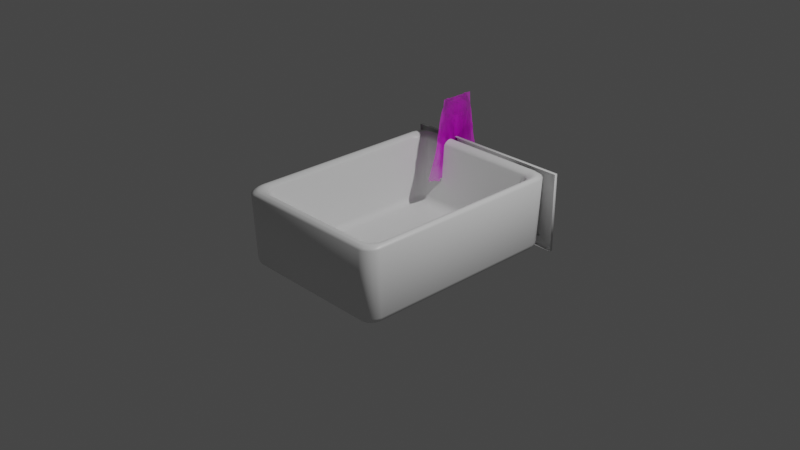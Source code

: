 # Source: garments_and_Wardeobe.blend  (saved by Blender 2.90.8; exported with 4.5.12 LTS)
import bpy
from mathutils import Matrix  # noqa: F401  (used for matrix-valued properties, if any)

bpy.ops.wm.read_factory_settings(use_empty=True)
scene = bpy.context.scene
scene.name = 'Scene'

# ---- collections
col_collection = bpy.data.collections.new('Collection'); scene.collection.children.link(col_collection)

# ---- images (referenced by path relative to the original .blend; pixels are not part of the script)
import os
ASSET_DIR = os.environ.get("B2B_ASSET_DIR", "")  # directory of the original .blend (textures are referenced by path, not embedded)
HERE = os.path.dirname(os.path.abspath(__file__))  # packed textures are extracted next to this script under _unpacked/

def load_image(name, relpath, width, height, colorspace="sRGB"):
    """Load a texture the original file referenced (path relative to the .blend, or extracted next to this script)."""
    p = next((c for c in (os.path.join(HERE, relpath), os.path.join(ASSET_DIR, relpath)) if relpath and os.path.exists(c)), "")
    if p:
        img = bpy.data.images.load(p, check_existing=True)
        img.name = name
    else:  # same state as the original file: an image datablock whose file is absent (Cycles renders it pink)
        img = bpy.data.images.new(name, width, height)
        img.source = "FILE"
        img.filepath = "//" + (relpath or name)
    img.colorspace_settings.name = colorspace
    return img
img_socks_psd = load_image('socks.psd', 'socks.psd', 1024, 1024, 'sRGB')
img_underware_psd = load_image('underWare.psd', 'underWare.psd', 1024, 1024, 'sRGB')
img_top_psd = load_image('top.psd', 'top.psd', 1024, 1024, 'sRGB')
img_skirt_psd = load_image('skirt.psd', 'skirt.psd', 1024, 1024, 'sRGB')
img_pant_psd = load_image('pant.psd', 'pant.psd', 1024, 1024, 'sRGB')

# ---- materials (node trees are filled in below, after node groups)
mat_material = bpy.data.materials.new('Material')
mat_material.alpha_threshold = 0.0
mat_material.use_transparent_shadow = False
mat_material.line_color = (0.0, 0.0, 0.0, 1.0)
mat_material_001 = bpy.data.materials.new('Material.001')
mat_material_001.use_transparent_shadow = False
mat_socks = bpy.data.materials.new('socks')
mat_socks.surface_render_method = 'BLENDED'
mat_socks.blend_method = 'BLEND'
mat_socks.use_transparent_shadow = False
mat_underware = bpy.data.materials.new('underWare')
mat_underware.surface_render_method = 'BLENDED'
mat_underware.blend_method = 'BLEND'
mat_underware.use_transparent_shadow = False
mat_top = bpy.data.materials.new('top')
mat_top.surface_render_method = 'BLENDED'
mat_top.blend_method = 'BLEND'
mat_top.use_transparent_shadow = False
mat_skirt = bpy.data.materials.new('skirt')
mat_skirt.surface_render_method = 'BLENDED'
mat_skirt.blend_method = 'BLEND'
mat_skirt.use_transparent_shadow = False
mat_pant = bpy.data.materials.new('pant')
mat_pant.surface_render_method = 'BLENDED'
mat_pant.blend_method = 'BLEND'
mat_pant.use_transparent_shadow = False

# ---- material node trees
mat_material.use_nodes = True; mat_material.node_tree.nodes.clear()
_N = mat_material.node_tree.nodes; _L = mat_material.node_tree.links
n0 = _N.new('ShaderNodeOutputMaterial'); n0.name = 'Material Output'; n0.location = (300, 300)
n1 = _N.new('ShaderNodeBsdfPrincipled'); n1.name = 'Principled BSDF'; n1.location = (10, 300)
n1.distribution = 'GGX'
n1.subsurface_method = 'BURLEY'
n1.inputs[2].default_value = 0.4
n1.inputs[3].default_value = 1.45
n1.inputs[27].default_value = (0.0, 0.0, 0.0, 1.0)
n1.inputs[28].default_value = 1.0
_L.new(n1.outputs[0], n0.inputs[0])
n0.is_active_output = True
mat_material_001.use_nodes = True; mat_material_001.node_tree.nodes.clear()
_N = mat_material_001.node_tree.nodes; _L = mat_material_001.node_tree.links
n0 = _N.new('ShaderNodeBsdfPrincipled'); n0.name = 'Principled BSDF'; n0.location = (10, 300)
n0.distribution = 'GGX'
n0.subsurface_method = 'BURLEY'
n0.inputs[3].default_value = 1.45
n0.inputs[27].default_value = (0.0, 0.0, 0.0, 1.0)
n0.inputs[28].default_value = 1.0
n1 = _N.new('ShaderNodeOutputMaterial'); n1.name = 'Material Output'; n1.location = (300, 300)
_L.new(n0.outputs[0], n1.inputs[0])
n1.is_active_output = True
mat_socks.use_nodes = True; mat_socks.node_tree.nodes.clear()
_N = mat_socks.node_tree.nodes; _L = mat_socks.node_tree.links
n0 = _N.new('ShaderNodeOutputMaterial'); n0.name = 'Material Output'; n0.location = (300, 300)
n1 = _N.new('ShaderNodeTexImage'); n1.name = 'Image Texture'; n1.location = (-200, 300)
n1.image = img_socks_psd
n1.extension = 'CLIP'
n2 = _N.new('ShaderNodeBsdfPrincipled'); n2.name = 'Principled BSDF'; n2.location = (0, 300)
n2.distribution = 'GGX'
n2.subsurface_method = 'BURLEY'
n2.inputs[3].default_value = 1.45
n2.inputs[27].default_value = (0.0, 0.0, 0.0, 1.0)
n2.inputs[28].default_value = 1.0
_L.new(n1.outputs[0], n2.inputs[0])
_L.new(n1.outputs[1], n2.inputs[4])
_L.new(n2.outputs[0], n0.inputs[0])
n0.is_active_output = True
mat_underware.use_nodes = True; mat_underware.node_tree.nodes.clear()
_N = mat_underware.node_tree.nodes; _L = mat_underware.node_tree.links
n0 = _N.new('ShaderNodeOutputMaterial'); n0.name = 'Material Output'; n0.location = (300, 300)
n1 = _N.new('ShaderNodeTexImage'); n1.name = 'Image Texture'; n1.location = (-200, 300)
n1.image = img_underware_psd
n1.extension = 'CLIP'
n2 = _N.new('ShaderNodeBsdfPrincipled'); n2.name = 'Principled BSDF'; n2.location = (0, 300)
n2.distribution = 'GGX'
n2.subsurface_method = 'BURLEY'
n2.inputs[3].default_value = 1.45
n2.inputs[27].default_value = (0.0, 0.0, 0.0, 1.0)
n2.inputs[28].default_value = 1.0
_L.new(n1.outputs[0], n2.inputs[0])
_L.new(n1.outputs[1], n2.inputs[4])
_L.new(n2.outputs[0], n0.inputs[0])
n0.is_active_output = True
mat_top.use_nodes = True; mat_top.node_tree.nodes.clear()
_N = mat_top.node_tree.nodes; _L = mat_top.node_tree.links
n0 = _N.new('ShaderNodeOutputMaterial'); n0.name = 'Material Output'; n0.location = (300, 300)
n1 = _N.new('ShaderNodeTexImage'); n1.name = 'Image Texture'; n1.location = (-200, 300)
n1.image = img_top_psd
n1.extension = 'CLIP'
n2 = _N.new('ShaderNodeBsdfPrincipled'); n2.name = 'Principled BSDF'; n2.location = (0, 300)
n2.distribution = 'GGX'
n2.subsurface_method = 'BURLEY'
n2.inputs[3].default_value = 1.45
n2.inputs[27].default_value = (0.0, 0.0, 0.0, 1.0)
n2.inputs[28].default_value = 1.0
_L.new(n1.outputs[0], n2.inputs[0])
_L.new(n1.outputs[1], n2.inputs[4])
_L.new(n2.outputs[0], n0.inputs[0])
n0.is_active_output = True
mat_skirt.use_nodes = True; mat_skirt.node_tree.nodes.clear()
_N = mat_skirt.node_tree.nodes; _L = mat_skirt.node_tree.links
n0 = _N.new('ShaderNodeOutputMaterial'); n0.name = 'Material Output'; n0.location = (300, 300)
n1 = _N.new('ShaderNodeTexImage'); n1.name = 'Image Texture'; n1.location = (-200, 300)
n1.image = img_skirt_psd
n1.extension = 'CLIP'
n2 = _N.new('ShaderNodeBsdfPrincipled'); n2.name = 'Principled BSDF'; n2.location = (0, 300)
n2.distribution = 'GGX'
n2.subsurface_method = 'BURLEY'
n2.inputs[3].default_value = 1.45
n2.inputs[27].default_value = (0.0, 0.0, 0.0, 1.0)
n2.inputs[28].default_value = 1.0
_L.new(n1.outputs[0], n2.inputs[0])
_L.new(n1.outputs[1], n2.inputs[4])
_L.new(n2.outputs[0], n0.inputs[0])
n0.is_active_output = True
mat_pant.use_nodes = True; mat_pant.node_tree.nodes.clear()
_N = mat_pant.node_tree.nodes; _L = mat_pant.node_tree.links
n0 = _N.new('ShaderNodeOutputMaterial'); n0.name = 'Material Output'; n0.location = (261, 187)
n1 = _N.new('ShaderNodeTexImage'); n1.name = 'Image Texture'; n1.location = (-200, 187)
n1.image = img_pant_psd
n1.extension = 'CLIP'
n2 = _N.new('ShaderNodeBsdfPrincipled'); n2.name = 'Principled BSDF'; n2.location = (0, 187)
n2.distribution = 'GGX'
n2.subsurface_method = 'BURLEY'
n2.inputs[3].default_value = 1.45
n2.inputs[27].default_value = (0.0, 0.0, 0.0, 1.0)
n2.inputs[28].default_value = 1.0
_L.new(n1.outputs[0], n2.inputs[0])
_L.new(n1.outputs[1], n2.inputs[4])
_L.new(n2.outputs[0], n0.inputs[0])
n0.is_active_output = True

# ---- world
world_world = bpy.data.worlds.new('World'); scene.world = world_world
world_world.use_nodes = True; world_world.node_tree.nodes.clear()
_N = world_world.node_tree.nodes; _L = world_world.node_tree.links
n0 = _N.new('ShaderNodeOutputWorld'); n0.name = 'World Output'; n0.location = (300, 300)
n1 = _N.new('ShaderNodeBackground'); n1.name = 'Background'; n1.location = (10, 300)
n1.inputs[0].default_value = (0.05088, 0.05088, 0.05088, 1.0)
_L.new(n1.outputs[0], n0.inputs[0])
n0.is_active_output = True
world_world.color = (0.05088, 0.05088, 0.05088)
world_world.use_sun_shadow = False
world_world.sun_shadow_jitter_overblur = 0.0

# ---- cameras
cam_camera = bpy.data.cameras.new('Camera')
cam_camera.clip_end = 100.0
cam_camera.ortho_scale = 7.314

# ---- lights
light_light = bpy.data.lights.new('Light', 'POINT')
light_light.transmission_factor = 0.0
light_light.energy = 1000.0
light_light.shadow_soft_size = 0.1
light_light.shadow_maximum_resolution = 0.006
light_light.use_absolute_resolution = True

# ---- meshes
me_cube = bpy.data.meshes.new('Cube')
me_cube.from_pydata([(0.7737, 1.229, 0.3834), (0.897, 1.136, 0.3834), (0.7313, 1.175, 0.4152), (0.8706, 1.019, 0.4152), (0.7824, 1.159, 0.4152), (0.8252, 1.124, 0.4152), (0.8565, 1.076, 0.4152), (0.8929, 1.058, 0.3993), (0.7567, 1.205, 0.3993), (0.8791, 1.112, 0.3993), (0.8485, 1.157, 0.3993), (0.8066, 1.19, 0.3993), (0.8834, 1.04, 0.4109), (0.7454, 1.192, 0.4109), (0.8694, 1.096, 0.4109), (0.8384, 1.143, 0.4109), (0.796, 1.177, 0.4109), (0.9109, -1.082, 0.3834), (0.897, -1.136, 0.3834), (0.8706, -1.019, 0.4152), (0.7313, -1.175, 0.4152), (0.8565, -1.076, 0.4152), (0.8252, -1.124, 0.4152), (0.7824, -1.159, 0.4152), (0.7567, -1.205, 0.3993), (0.8929, -1.058, 0.3993), (0.8066, -1.19, 0.3993), (0.8485, -1.157, 0.3993), (0.8791, -1.112, 0.3993), (0.7454, -1.192, 0.4109), (0.8834, -1.04, 0.4109), (0.796, -1.177, 0.4109), (0.8384, -1.143, 0.4109), (0.8694, -1.096, 0.4109), (-0.8706, 1.019, 0.4152), (-0.7313, 1.175, 0.4152), (-0.8565, 1.076, 0.4152), (-0.8252, 1.124, 0.4152), (-0.7824, 1.159, 0.4152), (-0.9109, 1.082, 0.3834), (-0.824, 1.215, 0.3834), (-0.897, 1.136, 0.3834), (-0.7454, 1.192, 0.4109), (-0.8834, 1.04, 0.4109), (-0.796, 1.177, 0.4109), (-0.8384, 1.143, 0.4109), (-0.8694, 1.096, 0.4109), (-0.7567, 1.205, 0.3993), (-0.8929, 1.058, 0.3993), (-0.8066, 1.19, 0.3993), (-0.8485, 1.157, 0.3993), (-0.8791, 1.112, 0.3993), (-0.7313, -1.175, 0.4152), (-0.8706, -1.019, 0.4152), (-0.7824, -1.159, 0.4152), (-0.8252, -1.124, 0.4152), (-0.8565, -1.076, 0.4152), (-0.7737, -1.229, 0.3834), (-0.897, -1.136, 0.3834), (-0.8662, -1.181, 0.3834), (-0.824, -1.215, 0.3834), (-0.8834, -1.04, 0.4109), (-0.7454, -1.192, 0.4109), (-0.8694, -1.096, 0.4109), (-0.8384, -1.143, 0.4109), (-0.796, -1.177, 0.4109), (-0.8929, -1.058, 0.3993), (-0.7567, -1.205, 0.3993), (-0.8791, -1.112, 0.3993), (-0.8485, -1.157, 0.3993), (-0.8066, -1.19, 0.3993), (0.7188, -1.158, 0.4152), (0.8576, -1.002, 0.4152), (0.7697, -1.142, 0.4152), (0.8124, -1.107, 0.4152), (0.8435, -1.059, 0.4152), (0.8021, -0.9403, 0.3668), (0.6698, -1.083, 0.3668), (0.7887, -0.9926, 0.3668), (0.759, -1.036, 0.3668), (0.7183, -1.068, 0.3668), (0.7027, -1.135, 0.4087), (0.841, -0.9828, 0.4087), (0.7534, -1.12, 0.4087), (0.796, -1.086, 0.4087), (0.827, -1.039, 0.4087), (0.6831, -1.105, 0.391), (0.8185, -0.9581, 0.391), (0.7328, -1.09, 0.391), (0.7744, -1.057, 0.391), (0.8047, -1.012, 0.391), (-0.6698, -1.083, 0.3668), (-0.8021, -0.9403, 0.3668), (-0.7183, -1.068, 0.3668), (-0.759, -1.036, 0.3668), (-0.7887, -0.9926, 0.3668), (-0.8576, -1.002, 0.4152), (-0.7188, -1.158, 0.4152), (-0.8435, -1.059, 0.4152), (-0.8124, -1.107, 0.4152), (-0.7697, -1.142, 0.4152), (-0.8185, -0.9581, 0.391), (-0.6831, -1.105, 0.391), (-0.8047, -1.012, 0.391), (-0.7744, -1.057, 0.391), (-0.7328, -1.09, 0.391), (-0.841, -0.9828, 0.4087), (-0.7027, -1.135, 0.4087), (-0.827, -1.039, 0.4087), (-0.796, -1.086, 0.4087), (-0.7534, -1.12, 0.4087), (0.8576, 1.002, 0.4152), (0.7188, 1.158, 0.4152), (0.8435, 1.059, 0.4152), (0.8124, 1.107, 0.4152), (0.7697, 1.142, 0.4152), (0.6698, 1.083, 0.3668), (0.8021, 0.9403, 0.3668), (0.7183, 1.068, 0.3668), (0.759, 1.036, 0.3668), (0.7887, 0.9926, 0.3668), (0.841, 0.9828, 0.4087), (0.7027, 1.135, 0.4087), (0.827, 1.039, 0.4087), (0.796, 1.086, 0.4087), (0.7534, 1.12, 0.4087), (0.8185, 0.9581, 0.391), (0.6831, 1.105, 0.391), (0.8047, 1.012, 0.391), (0.7744, 1.057, 0.391), (0.7328, 1.09, 0.391), (-0.8021, 0.9403, 0.3668), (-0.6698, 1.083, 0.3668), (-0.7887, 0.9926, 0.3668), (-0.759, 1.036, 0.3668), (-0.7183, 1.068, 0.3668), (-0.7188, 1.158, 0.4152), (-0.8576, 1.002, 0.4152), (-0.7697, 1.142, 0.4152), (-0.8124, 1.107, 0.4152), (-0.8435, 1.059, 0.4152), (-0.6831, 1.105, 0.391), (-0.8185, 0.9581, 0.391), (-0.7328, 1.09, 0.391), (-0.7744, 1.057, 0.391), (-0.8047, 1.012, 0.391), (-0.7027, 1.135, 0.4087), (-0.841, 0.9828, 0.4087), (-0.7534, 1.12, 0.4087), (-0.796, 1.086, 0.4087), (-0.827, 1.039, 0.4087), (0.9109, 1.082, 0.3834), (0.8662, 1.181, 0.3834), (0.824, 1.215, 0.3834), (0.7737, -1.229, 0.3834), (0.824, -1.215, 0.3834), (0.8662, -1.181, 0.3834), (-0.7737, 1.229, 0.3834), (-0.8662, 1.181, 0.3834), (-0.9109, -1.082, 0.3834), (0.6317, -0.9591, -0.3615), (0.6463, -1.044, -0.2814), (0.6363, -0.9891, -0.3533), (0.6405, -1.015, -0.3354), (0.644, -1.034, -0.3108), (0.6898, -0.8933, -0.3615), (0.7736, -0.9075, -0.2814), (0.7196, -0.8974, -0.3533), (0.7451, -0.9015, -0.3354), (0.7641, -0.905, -0.3108), (0.6524, -0.953, -0.3615), (0.693, -1.03, -0.2814), (0.6664, -0.9801, -0.3533), (0.6787, -1.003, -0.3354), (0.688, -1.021, -0.3108), (0.6695, -0.9396, -0.3615), (0.7321, -0.9996, -0.2814), (0.6916, -0.9604, -0.3533), (0.7105, -0.9785, -0.3354), (0.7249, -0.9923, -0.3108), (0.683, -0.9198, -0.3615), (0.7607, -0.9576, -0.2814), (0.7106, -0.9325, -0.3533), (0.7341, -0.9438, -0.3354), (0.7519, -0.9526, -0.3108), (-0.6898, -0.8933, -0.3615), (-0.7736, -0.9075, -0.2814), (-0.7196, -0.8974, -0.3533), (-0.7451, -0.9015, -0.3354), (-0.7641, -0.905, -0.3108), (-0.6317, -0.9591, -0.3615), (-0.6463, -1.044, -0.2814), (-0.6363, -0.9891, -0.3533), (-0.6405, -1.015, -0.3354), (-0.644, -1.034, -0.3108), (-0.683, -0.9198, -0.3615), (-0.7607, -0.9576, -0.2814), (-0.7106, -0.9325, -0.3533), (-0.7341, -0.9438, -0.3354), (-0.7519, -0.9526, -0.3108), (-0.6695, -0.9396, -0.3615), (-0.7321, -0.9996, -0.2814), (-0.6916, -0.9604, -0.3533), (-0.7105, -0.9785, -0.3354), (-0.7249, -0.9923, -0.3108), (-0.6524, -0.953, -0.3615), (-0.693, -1.03, -0.2814), (-0.6664, -0.9801, -0.3533), (-0.6787, -1.003, -0.3354), (-0.688, -1.021, -0.3108), (0.6898, 0.8933, -0.3615), (0.7736, 0.9075, -0.2814), (0.7196, 0.8974, -0.3533), (0.7451, 0.9015, -0.3354), (0.7641, 0.905, -0.3108), (0.6317, 0.9591, -0.3615), (0.6463, 1.044, -0.2814), (0.6363, 0.9891, -0.3533), (0.6405, 1.015, -0.3354), (0.644, 1.034, -0.3108), (0.683, 0.9198, -0.3615), (0.7607, 0.9576, -0.2814), (0.7106, 0.9325, -0.3533), (0.7341, 0.9438, -0.3354), (0.7519, 0.9526, -0.3108), (0.6695, 0.9396, -0.3615), (0.7321, 0.9996, -0.2814), (0.6916, 0.9604, -0.3533), (0.7105, 0.9785, -0.3354), (0.7249, 0.9923, -0.3108), (0.6524, 0.953, -0.3615), (0.693, 1.03, -0.2814), (0.6664, 0.9801, -0.3533), (0.6787, 1.003, -0.3354), (0.688, 1.021, -0.3108), (-0.6317, 0.9591, -0.3615), (-0.6463, 1.044, -0.2814), (-0.6363, 0.9891, -0.3533), (-0.6405, 1.015, -0.3354), (-0.644, 1.034, -0.3108), (-0.6898, 0.8933, -0.3615), (-0.7736, 0.9075, -0.2814), (-0.7196, 0.8974, -0.3533), (-0.7451, 0.9015, -0.3354), (-0.7641, 0.905, -0.3108), (-0.6524, 0.953, -0.3615), (-0.693, 1.03, -0.2814), (-0.6664, 0.9801, -0.3533), (-0.6787, 1.003, -0.3354), (-0.688, 1.021, -0.3108), (-0.6695, 0.9396, -0.3615), (-0.7321, 0.9996, -0.2814), (-0.6916, 0.9604, -0.3533), (-0.7105, 0.9785, -0.3354), (-0.7249, 0.9923, -0.3108), (-0.683, 0.9198, -0.3615), (-0.7607, 0.9576, -0.2814), (-0.7106, 0.9325, -0.3533), (-0.7341, 0.9438, -0.3354), (-0.7519, 0.9526, -0.3108), (0.7428, 1.119, -0.4152), (0.7562, 1.201, -0.3362), (0.7472, 1.148, -0.4072), (0.7511, 1.173, -0.3894), (0.7543, 1.192, -0.3651), (0.8898, 1.058, -0.3362), (0.8085, 1.045, -0.4152), (0.881, 1.056, -0.3651), (0.8625, 1.053, -0.3894), (0.8377, 1.049, -0.4072), (0.7662, 1.112, -0.4152), (0.8052, 1.187, -0.3362), (0.78, 1.138, -0.4072), (0.7918, 1.161, -0.3894), (0.8007, 1.178, -0.3651), (0.7857, 1.097, -0.4152), (0.8463, 1.154, -0.3362), (0.8073, 1.117, -0.4072), (0.8258, 1.135, -0.3894), (0.8396, 1.148, -0.3651), (0.8009, 1.074, -0.4152), (0.8763, 1.11, -0.3362), (0.8279, 1.087, -0.4072), (0.8509, 1.098, -0.3894), (0.868, 1.106, -0.3651), (0.8085, -1.045, -0.4152), (0.8898, -1.058, -0.3362), (0.8377, -1.049, -0.4072), (0.8625, -1.053, -0.3894), (0.881, -1.056, -0.3651), (0.7562, -1.201, -0.3362), (0.7428, -1.119, -0.4152), (0.7543, -1.192, -0.3651), (0.7511, -1.173, -0.3894), (0.7472, -1.148, -0.4072), (0.8009, -1.074, -0.4152), (0.8763, -1.11, -0.3362), (0.8279, -1.087, -0.4072), (0.8509, -1.098, -0.3894), (0.868, -1.106, -0.3651), (0.7857, -1.097, -0.4152), (0.8463, -1.154, -0.3362), (0.8073, -1.117, -0.4072), (0.8258, -1.135, -0.3894), (0.8396, -1.148, -0.3651), (0.7662, -1.112, -0.4152), (0.8052, -1.187, -0.3362), (0.78, -1.138, -0.4072), (0.7918, -1.161, -0.3894), (0.8007, -1.178, -0.3651), (-0.8085, 1.045, -0.4152), (-0.8898, 1.058, -0.3362), (-0.8377, 1.049, -0.4072), (-0.8625, 1.053, -0.3894), (-0.881, 1.056, -0.3651), (-0.7562, 1.201, -0.3362), (-0.7428, 1.119, -0.4152), (-0.7543, 1.192, -0.3651), (-0.7511, 1.173, -0.3894), (-0.7472, 1.148, -0.4072), (-0.8009, 1.074, -0.4152), (-0.8763, 1.11, -0.3362), (-0.8279, 1.087, -0.4072), (-0.8509, 1.098, -0.3894), (-0.868, 1.106, -0.3651), (-0.8463, 1.154, -0.3362), (-0.7857, 1.097, -0.4152), (-0.8396, 1.148, -0.3651), (-0.8258, 1.135, -0.3894), (-0.8073, 1.117, -0.4072), (-0.7662, 1.112, -0.4152), (-0.8052, 1.187, -0.3362), (-0.78, 1.138, -0.4072), (-0.7918, 1.161, -0.3894), (-0.8007, 1.178, -0.3651), (-0.7428, -1.119, -0.4152), (-0.7562, -1.201, -0.3362), (-0.7472, -1.148, -0.4072), (-0.7511, -1.173, -0.3894), (-0.7543, -1.192, -0.3651), (-0.8898, -1.058, -0.3362), (-0.8085, -1.045, -0.4152), (-0.881, -1.056, -0.3651), (-0.8625, -1.053, -0.3894), (-0.8377, -1.049, -0.4072), (-0.7662, -1.112, -0.4152), (-0.8052, -1.187, -0.3362), (-0.78, -1.138, -0.4072), (-0.7918, -1.161, -0.3894), (-0.8007, -1.178, -0.3651), (-0.7857, -1.097, -0.4152), (-0.8463, -1.154, -0.3362), (-0.8073, -1.117, -0.4072), (-0.8258, -1.135, -0.3894), (-0.8396, -1.148, -0.3651), (-0.8009, -1.074, -0.4152), (-0.8763, -1.11, -0.3362), (-0.8279, -1.087, -0.4072), (-0.8509, -1.098, -0.3894), (-0.868, -1.106, -0.3651)], [], [(331, 40, 157, 315), (206, 93, 91, 191), (47, 8, 0, 157), (152, 276, 271, 153), (156, 301, 296, 18), (66, 48, 39, 159), (29, 62, 67, 24), (210, 220, 225, 230, 215, 235, 245, 250, 255, 240, 185, 195, 200, 205, 190, 160, 170, 175, 180, 165), (79, 176, 171, 80), (42, 13, 8, 47), (19, 3, 111, 72), (119, 226, 221, 120), (52, 20, 71, 97), (53, 34, 43, 61), (20, 52, 62, 29), (2, 35, 136, 112), (24, 67, 57, 154), (35, 2, 13, 42), (34, 53, 96, 137), (121, 82, 72, 111), (61, 43, 48, 66), (3, 19, 30, 12), (12, 30, 25, 7), (7, 25, 17, 151), (126, 87, 82, 121), (92, 131, 142, 101), (117, 76, 87, 126), (77, 91, 102, 86), (86, 102, 107, 81), (81, 107, 97, 71), (106, 147, 137, 96), (146, 122, 112, 136), (101, 142, 147, 106), (141, 127, 122, 146), (132, 116, 127, 141), (76, 166, 181, 78), (151, 265, 281, 1), (30, 19, 21, 33), (33, 21, 22, 32), (32, 22, 23, 31), (31, 23, 20, 29), (53, 61, 63, 56), (56, 63, 64, 55), (55, 64, 65, 54), (54, 65, 62, 52), (25, 30, 33, 28), (28, 33, 32, 27), (27, 32, 31, 26), (26, 31, 29, 24), (61, 66, 68, 63), (63, 68, 69, 64), (64, 69, 70, 65), (65, 70, 67, 62), (17, 25, 28, 18), (18, 28, 27, 156), (156, 27, 26, 155), (155, 26, 24, 154), (66, 159, 58, 68), (68, 58, 59, 69), (69, 59, 60, 70), (70, 60, 57, 67), (13, 2, 4, 16), (16, 4, 5, 15), (15, 5, 6, 14), (14, 6, 3, 12), (8, 13, 16, 11), (11, 16, 15, 10), (10, 15, 14, 9), (9, 14, 12, 7), (0, 8, 11, 153), (153, 11, 10, 152), (152, 10, 9, 1), (1, 9, 7, 151), (35, 42, 44, 38), (38, 44, 45, 37), (37, 45, 46, 36), (36, 46, 43, 34), (42, 47, 49, 44), (44, 49, 50, 45), (45, 50, 51, 46), (46, 51, 48, 43), (47, 157, 40, 49), (49, 40, 158, 50), (50, 158, 41, 51), (51, 41, 39, 48), (340, 159, 39, 311), (325, 158, 40, 331), (60, 346, 336, 57), (321, 41, 158, 325), (265, 151, 17, 286), (18, 296, 286, 17), (1, 281, 276, 152), (315, 157, 0, 261), (290, 154, 57, 336), (311, 39, 41, 321), (155, 306, 301, 156), (154, 290, 306, 155), (59, 351, 346, 60), (58, 356, 351, 59), (159, 340, 356, 58), (87, 76, 78, 90), (90, 78, 79, 89), (89, 79, 80, 88), (88, 80, 77, 86), (92, 101, 103, 95), (95, 103, 104, 94), (94, 104, 105, 93), (93, 105, 102, 91), (82, 87, 90, 85), (85, 90, 89, 84), (84, 89, 88, 83), (83, 88, 86, 81), (101, 106, 108, 103), (103, 108, 109, 104), (104, 109, 110, 105), (105, 110, 107, 102), (72, 82, 85, 75), (75, 85, 84, 74), (74, 84, 83, 73), (73, 83, 81, 71), (106, 96, 98, 108), (108, 98, 99, 109), (109, 99, 100, 110), (110, 100, 97, 107), (127, 116, 118, 130), (130, 118, 119, 129), (129, 119, 120, 128), (128, 120, 117, 126), (122, 127, 130, 125), (125, 130, 129, 124), (124, 129, 128, 123), (123, 128, 126, 121), (112, 122, 125, 115), (115, 125, 124, 114), (114, 124, 123, 113), (113, 123, 121, 111), (132, 141, 143, 135), (135, 143, 144, 134), (134, 144, 145, 133), (133, 145, 142, 131), (141, 146, 148, 143), (143, 148, 149, 144), (144, 149, 150, 145), (145, 150, 147, 142), (146, 136, 138, 148), (148, 138, 139, 149), (149, 139, 140, 150), (150, 140, 137, 147), (131, 92, 186, 241), (201, 94, 93, 206), (120, 221, 211, 117), (196, 95, 94, 201), (76, 117, 211, 166), (186, 92, 95, 196), (78, 181, 176, 79), (91, 77, 161, 191), (71, 20, 23, 73), (73, 23, 22, 74), (74, 22, 21, 75), (75, 21, 19, 72), (2, 112, 115, 4), (4, 115, 114, 5), (5, 114, 113, 6), (6, 113, 111, 3), (96, 53, 56, 98), (98, 56, 55, 99), (99, 55, 54, 100), (100, 54, 52, 97), (116, 132, 236, 216), (236, 132, 135, 246), (118, 231, 226, 119), (116, 216, 231, 118), (256, 133, 131, 241), (251, 134, 133, 256), (246, 135, 134, 251), (136, 35, 38, 138), (138, 38, 37, 139), (139, 37, 36, 140), (140, 36, 34, 137), (310, 320, 326, 330, 316, 260, 270, 275, 280, 266, 285, 295, 300, 305, 291, 335, 345, 350, 355, 341), (195, 185, 187, 197), (197, 187, 188, 198), (198, 188, 189, 199), (199, 189, 186, 196), (200, 195, 197, 202), (202, 197, 198, 203), (203, 198, 199, 204), (204, 199, 196, 201), (205, 200, 202, 207), (207, 202, 203, 208), (208, 203, 204, 209), (209, 204, 201, 206), (190, 205, 207, 192), (192, 207, 208, 193), (193, 208, 209, 194), (194, 209, 206, 191), (165, 180, 182, 167), (167, 182, 183, 168), (168, 183, 184, 169), (169, 184, 181, 166), (180, 175, 177, 182), (182, 177, 178, 183), (183, 178, 179, 184), (184, 179, 176, 181), (175, 170, 172, 177), (177, 172, 173, 178), (178, 173, 174, 179), (179, 174, 171, 176), (170, 160, 162, 172), (172, 162, 163, 173), (173, 163, 164, 174), (174, 164, 161, 171), (215, 230, 232, 217), (217, 232, 233, 218), (218, 233, 234, 219), (219, 234, 231, 216), (230, 225, 227, 232), (232, 227, 228, 233), (233, 228, 229, 234), (234, 229, 226, 231), (225, 220, 222, 227), (227, 222, 223, 228), (228, 223, 224, 229), (229, 224, 221, 226), (220, 210, 212, 222), (222, 212, 213, 223), (223, 213, 214, 224), (224, 214, 211, 221), (245, 235, 237, 247), (247, 237, 238, 248), (248, 238, 239, 249), (249, 239, 236, 246), (250, 245, 247, 252), (252, 247, 248, 253), (253, 248, 249, 254), (254, 249, 246, 251), (255, 250, 252, 257), (257, 252, 253, 258), (258, 253, 254, 259), (259, 254, 251, 256), (240, 255, 257, 242), (242, 257, 258, 243), (243, 258, 259, 244), (244, 259, 256, 241), (160, 190, 192, 162), (162, 192, 193, 163), (163, 193, 194, 164), (164, 194, 191, 161), (166, 211, 214, 169), (169, 214, 213, 168), (168, 213, 212, 167), (167, 212, 210, 165), (216, 236, 239, 219), (219, 239, 238, 218), (218, 238, 237, 217), (217, 237, 235, 215), (241, 186, 189, 244), (244, 189, 188, 243), (243, 188, 187, 242), (242, 187, 185, 240), (80, 171, 161, 77), (320, 310, 312, 322), (322, 312, 313, 323), (323, 313, 314, 324), (324, 314, 311, 321), (326, 320, 322, 329), (329, 322, 323, 328), (328, 323, 324, 327), (327, 324, 321, 325), (330, 326, 329, 332), (332, 329, 328, 333), (333, 328, 327, 334), (334, 327, 325, 331), (316, 330, 332, 319), (319, 332, 333, 318), (318, 333, 334, 317), (317, 334, 331, 315), (266, 280, 282, 269), (269, 282, 283, 268), (268, 283, 284, 267), (267, 284, 281, 265), (280, 275, 277, 282), (282, 277, 278, 283), (283, 278, 279, 284), (284, 279, 276, 281), (275, 270, 272, 277), (277, 272, 273, 278), (278, 273, 274, 279), (279, 274, 271, 276), (270, 260, 262, 272), (272, 262, 263, 273), (273, 263, 264, 274), (274, 264, 261, 271), (291, 305, 307, 294), (294, 307, 308, 293), (293, 308, 309, 292), (292, 309, 306, 290), (305, 300, 302, 307), (307, 302, 303, 308), (308, 303, 304, 309), (309, 304, 301, 306), (300, 295, 297, 302), (302, 297, 298, 303), (303, 298, 299, 304), (304, 299, 296, 301), (295, 285, 287, 297), (297, 287, 288, 298), (298, 288, 289, 299), (299, 289, 286, 296), (341, 355, 357, 344), (344, 357, 358, 343), (343, 358, 359, 342), (342, 359, 356, 340), (355, 350, 352, 357), (357, 352, 353, 358), (358, 353, 354, 359), (359, 354, 351, 356), (350, 345, 347, 352), (352, 347, 348, 353), (353, 348, 349, 354), (354, 349, 346, 351), (345, 335, 337, 347), (347, 337, 338, 348), (348, 338, 339, 349), (349, 339, 336, 346), (260, 316, 319, 262), (262, 319, 318, 263), (263, 318, 317, 264), (264, 317, 315, 261), (340, 311, 314, 342), (342, 314, 313, 343), (343, 313, 312, 344), (344, 312, 310, 341), (265, 286, 289, 267), (267, 289, 288, 268), (268, 288, 287, 269), (269, 287, 285, 266), (290, 336, 339, 292), (292, 339, 338, 293), (293, 338, 337, 294), (294, 337, 335, 291), (153, 271, 261, 0)])
me_cube.polygons.foreach_set('use_smooth', [True] * 342)
me_cube.polygons.foreach_set('material_index', [0, 0, 0, 0, 0, 0, 0, 1, 0, 0, 0, 0, 0, 0, 0, 0, 0, 0, 0, 0, 0, 0, 0, 0, 0, 0, 0, 0, 0, 0, 0, 0, 0, 0, 0, 0, 0, 0, 0, 0, 0, 0, 0, 0, 0, 0, 0, 0, 0, 0, 0, 0, 0, 0, 0, 0, 0, 0, 0, 0, 0, 0, 0, 0, 0, 0, 0, 0, 0, 0, 0, 0, 0, 0, 0, 0, 0, 0, 0, 0, 0, 0, 0, 0, 0, 0, 0, 0, 0, 0, 0, 0, 0, 0, 0, 0, 0, 0, 0, 0, 0, 0, 0, 0, 0, 0, 0, 0, 0, 0, 0, 0, 0, 0, 0, 0, 0, 0, 0, 0, 0, 0, 0, 0, 0, 0, 0, 0, 0, 0, 0, 0, 0, 0, 0, 0, 0, 0, 0, 0, 0, 0, 0, 0, 0, 0, 0, 0, 0, 0, 0, 0, 0, 0, 0, 0, 0, 0, 0, 0, 0, 0, 0, 0, 0, 0, 0, 0, 0, 0, 0, 0, 0, 0, 0, 0, 0, 0, 0, 0, 1, 1, 0, 0, 1, 1, 0, 0, 1, 1, 0, 0, 1, 1, 0, 0, 1, 1, 0, 0, 1, 1, 0, 0, 1, 1, 0, 0, 1, 1, 0, 0, 1, 1, 0, 0, 1, 1, 0, 0, 1, 1, 0, 0, 1, 1, 0, 0, 1, 1, 0, 0, 1, 1, 0, 0, 1, 1, 0, 0, 1, 1, 0, 0, 1, 1, 0, 0, 0, 0, 1, 1, 0, 0, 1, 1, 0, 0, 1, 1, 0, 0, 0, 0, 0, 0, 0, 0, 0, 0, 0, 0, 0, 0, 0, 0, 0, 0, 0, 0, 0, 0, 0, 0, 0, 0, 0, 0, 0, 0, 0, 0, 0, 0, 0, 0, 0, 0, 0, 0, 0, 0, 0, 0, 0, 0, 0, 0, 0, 0, 0, 0, 0, 0, 0, 0, 0, 0, 0, 0, 0, 0, 0, 0, 0, 0, 0, 0, 0, 0, 0, 0, 0, 0, 0, 0, 0, 0, 0, 0, 0, 0])
_uv = me_cube.uv_layers.new(name='UVMap')
_uv.uv.foreach_set('vector', [0.3273, 0.3339, 0.6161, 0.2619, 0.6154, 0.2688, 0.3988, 0.2688, 0.625, 0.987, 0.625, 0.9869, 0.625, 0.9794, 0.625, 0.9794, 0.6202, 0.2691, 0.6202, 0.4809, 0.6154, 0.4812, 0.6154, 0.2688, 0.6178, 0.5, 0.3972, 0.5015, 0.3953, 0.4921, 0.6161, 0.4881, 0.6178, 0.75, 0.3972, 0.7485, 0.3983, 0.7406, 0.6159, 0.7405, 0.6202, 0.01578, 0.6202, 0.2347, 0.6154, 0.235, 0.6154, 0.015, 0.625, 0.7695, 0.625, 0.9805, 0.6202, 0.9805, 0.6202, 0.769, 0.6365, 0.5163, 0.637, 0.5125, 0.6387, 0.5096, 0.6414, 0.5078, 0.6452, 0.5074, 0.795, 0.4498, 0.782, 0.4333, 0.7771, 0.4263, 0.7858, 0.435, 0.8067, 0.4588, 0.8618, 0.7323, 0.8608, 0.7355, 0.8586, 0.7379, 0.8558, 0.7395, 0.8524, 0.7402, 0.6453, 0.7422, 0.6415, 0.7419, 0.6388, 0.7401, 0.6371, 0.7371, 0.6366, 0.7334, 0.625, 0.75, 0.627, 0.7484, 0.6289, 0.7587, 0.625, 0.763, 0.625, 0.2695, 0.625, 0.4805, 0.6202, 0.4809, 0.6202, 0.2691, 0.625, 0.7334, 0.625, 0.5166, 0.625, 0.5168, 0.625, 0.7332, 0.625, 0.5, 0.627, 0.5016, 0.6256, 0.5103, 0.625, 0.5104, 0.625, 0.98, 0.625, 0.77, 0.625, 0.7702, 0.625, 0.9798, 0.625, 0.01659, 0.625, 0.2334, 0.625, 0.2341, 0.625, 0.01594, 0.625, 0.77, 0.625, 0.98, 0.625, 0.9805, 0.625, 0.7695, 0.625, 0.48, 0.625, 0.27, 0.625, 0.2702, 0.625, 0.4798, 0.6202, 0.769, 0.6202, 0.9805, 0.6154, 0.9812, 0.6154, 0.7688, 0.625, 0.27, 0.625, 0.48, 0.625, 0.4805, 0.625, 0.2695, 0.625, 0.2334, 0.625, 0.01659, 0.625, 0.0168, 0.625, 0.2332, 0.625, 0.5168, 0.625, 0.7332, 0.625, 0.7332, 0.625, 0.5168, 0.625, 0.01594, 0.625, 0.2341, 0.6202, 0.2347, 0.6202, 0.01578, 0.625, 0.5166, 0.625, 0.7334, 0.625, 0.7341, 0.625, 0.5159, 0.625, 0.5159, 0.625, 0.7341, 0.6202, 0.7347, 0.6202, 0.5153, 0.6202, 0.5153, 0.6202, 0.7347, 0.6154, 0.735, 0.6154, 0.515, 0.625, 0.5166, 0.625, 0.7334, 0.625, 0.7332, 0.625, 0.5168, 0.625, 0.01643, 0.625, 0.2336, 0.625, 0.2333, 0.625, 0.01582, 0.625, 0.5164, 0.625, 0.7336, 0.625, 0.7334, 0.625, 0.5166, 0.625, 0.7706, 0.625, 0.9794, 0.625, 0.9801, 0.625, 0.7707, 0.625, 0.7707, 0.625, 0.9801, 0.625, 0.9794, 0.625, 0.7706, 0.625, 0.7706, 0.625, 0.9794, 0.625, 0.9798, 0.625, 0.7702, 0.625, 0.01678, 0.625, 0.2332, 0.625, 0.2332, 0.625, 0.0168, 0.625, 0.2706, 0.625, 0.4794, 0.625, 0.4798, 0.625, 0.2702, 0.625, 0.01582, 0.625, 0.2333, 0.625, 0.2332, 0.625, 0.01678, 0.625, 0.2707, 0.625, 0.4793, 0.625, 0.4794, 0.625, 0.2706, 0.625, 0.2706, 0.625, 0.4794, 0.625, 0.4793, 0.625, 0.2707, 0.625, 0.7336, 0.625, 0.7336, 0.6256, 0.7397, 0.625, 0.7396, 0.6154, 0.515, 0.3988, 0.5149, 0.3983, 0.5094, 0.6159, 0.5095, 0.625, 0.7341, 0.625, 0.7334, 0.625, 0.7413, 0.6264, 0.7411, 0.6264, 0.7411, 0.625, 0.7413, 0.625, 0.75, 0.625, 0.75, 0.625, 0.75, 0.625, 0.75, 0.625, 0.7612, 0.6266, 0.7613, 0.6266, 0.7613, 0.625, 0.7612, 0.625, 0.77, 0.625, 0.7695, 0.625, 0.01659, 0.625, 0.01594, 0.625, 0.008418, 0.625, 0.008853, 0.625, 0.008853, 0.625, 0.008418, 0.625, 0.0, 0.625, 0.0, 0.625, 1.0, 0.625, 1.0, 0.625, 0.989, 0.625, 0.9887, 0.625, 0.9887, 0.625, 0.989, 0.625, 0.9805, 0.625, 0.98, 0.6202, 0.7347, 0.625, 0.7341, 0.6264, 0.7411, 0.622, 0.7407, 0.622, 0.7407, 0.6264, 0.7411, 0.625, 0.75, 0.6226, 0.75, 0.6226, 0.75, 0.625, 0.75, 0.6266, 0.7613, 0.6224, 0.7616, 0.6224, 0.7616, 0.6266, 0.7613, 0.625, 0.7695, 0.6202, 0.769, 0.625, 0.01594, 0.6202, 0.01578, 0.623, 0.009159, 0.6278, 0.009078, 0.6278, 0.009078, 0.623, 0.009159, 0.625, 0.0, 0.625, 0.0, 0.625, 1.0, 0.625, 1.0, 0.6233, 0.9885, 0.6281, 0.9887, 0.6281, 0.9887, 0.6233, 0.9885, 0.6202, 0.9805, 0.625, 0.9805, 0.6154, 0.735, 0.6202, 0.7347, 0.622, 0.7407, 0.6159, 0.7405, 0.6159, 0.7405, 0.622, 0.7407, 0.6226, 0.75, 0.6178, 0.75, 0.6178, 0.75, 0.6226, 0.75, 0.6224, 0.7616, 0.6161, 0.7619, 0.6161, 0.7619, 0.6224, 0.7616, 0.6202, 0.769, 0.6154, 0.7688, 0.6202, 0.01578, 0.6154, 0.015, 0.6159, 0.009502, 0.6211, 0.01018, 0.6211, 0.01018, 0.6159, 0.009502, 0.6202, 0.0004985, 0.6202, 0.0004985, 0.6202, 0.9995, 0.6202, 0.9995, 0.6161, 0.9881, 0.6215, 0.9874, 0.6215, 0.9874, 0.6161, 0.9881, 0.6154, 0.9812, 0.6202, 0.9805, 0.625, 0.4805, 0.625, 0.48, 0.625, 0.4888, 0.6266, 0.4887, 0.6266, 0.4887, 0.625, 0.4888, 0.625, 0.5, 0.625, 0.5, 0.625, 0.5, 0.625, 0.5, 0.625, 0.5087, 0.6264, 0.5089, 0.6264, 0.5089, 0.625, 0.5087, 0.625, 0.5166, 0.625, 0.5159, 0.6202, 0.4809, 0.625, 0.4805, 0.6266, 0.4887, 0.6224, 0.4884, 0.6224, 0.4884, 0.6266, 0.4887, 0.625, 0.5, 0.6226, 0.5, 0.6226, 0.5, 0.625, 0.5, 0.6264, 0.5089, 0.622, 0.5093, 0.622, 0.5093, 0.6264, 0.5089, 0.625, 0.5159, 0.6202, 0.5153, 0.6154, 0.4812, 0.6202, 0.4809, 0.6224, 0.4884, 0.6161, 0.4881, 0.6161, 0.4881, 0.6224, 0.4884, 0.6226, 0.5, 0.6178, 0.5, 0.6178, 0.5, 0.6226, 0.5, 0.622, 0.5093, 0.6159, 0.5095, 0.6159, 0.5095, 0.622, 0.5093, 0.6202, 0.5153, 0.6154, 0.515, 0.625, 0.27, 0.625, 0.2695, 0.6266, 0.2613, 0.625, 0.2612, 0.625, 0.2612, 0.6266, 0.2613, 0.625, 0.25, 0.625, 0.25, 0.625, 0.25, 0.625, 0.25, 0.6264, 0.2411, 0.625, 0.2413, 0.625, 0.2413, 0.6264, 0.2411, 0.625, 0.2341, 0.625, 0.2334, 0.625, 0.2695, 0.6202, 0.2691, 0.6224, 0.2616, 0.6266, 0.2613, 0.6266, 0.2613, 0.6224, 0.2616, 0.6226, 0.25, 0.625, 0.25, 0.625, 0.25, 0.6226, 0.25, 0.622, 0.2407, 0.6264, 0.2411, 0.6264, 0.2411, 0.622, 0.2407, 0.6202, 0.2347, 0.625, 0.2341, 0.6202, 0.2691, 0.6154, 0.2688, 0.6161, 0.2619, 0.6224, 0.2616, 0.6224, 0.2616, 0.6161, 0.2619, 0.6178, 0.25, 0.6226, 0.25, 0.6226, 0.25, 0.6178, 0.25, 0.6159, 0.2405, 0.622, 0.2407, 0.622, 0.2407, 0.6159, 0.2405, 0.6154, 0.235, 0.6202, 0.2347, 0.3988, 0.01493, 0.6154, 0.015, 0.6154, 0.235, 0.3988, 0.2351, 0.3258, 0.3265, 0.6178, 0.25, 0.6161, 0.2619, 0.3273, 0.3339, 0.6161, 0.9881, 0.3988, 0.9881, 0.3988, 0.9812, 0.6154, 0.9812, 0.3243, 0.3213, 0.6159, 0.2405, 0.6178, 0.25, 0.3258, 0.3265, 0.3988, 0.5149, 0.6154, 0.515, 0.6154, 0.735, 0.3988, 0.7351, 0.6159, 0.7405, 0.3983, 0.7406, 0.3988, 0.7351, 0.6154, 0.735, 0.6159, 0.5095, 0.3983, 0.5094, 0.3972, 0.5015, 0.6178, 0.5, 0.3988, 0.2688, 0.6154, 0.2688, 0.6154, 0.4812, 0.3988, 0.4812, 0.3988, 0.7688, 0.6154, 0.7688, 0.6154, 0.9812, 0.3988, 0.9812, 0.3988, 0.2351, 0.6154, 0.235, 0.6159, 0.2405, 0.3243, 0.3213, 0.6161, 0.7619, 0.3953, 0.7579, 0.3972, 0.7485, 0.6178, 0.75, 0.6154, 0.7688, 0.3988, 0.7688, 0.3953, 0.7579, 0.6161, 0.7619, 0.6154, 1.0, 0.3988, 1.0, 0.3988, 0.9881, 0.6161, 0.9881, 0.6159, 0.009502, 0.3988, 0.009453, 0.3988, 0.0, 0.6154, 0.0, 0.6154, 0.015, 0.3988, 0.01493, 0.3988, 0.009453, 0.6159, 0.009502, 0.625, 0.7334, 0.625, 0.7336, 0.625, 0.7396, 0.625, 0.7399, 0.625, 0.7399, 0.625, 0.7396, 0.625, 0.75, 0.625, 0.75, 0.625, 0.75, 0.625, 0.75, 0.625, 0.763, 0.625, 0.7627, 0.625, 0.7627, 0.625, 0.763, 0.625, 0.7706, 0.625, 0.7707, 0.625, 0.01643, 0.625, 0.01582, 0.625, 0.009716, 0.625, 0.01041, 0.625, 0.01041, 0.625, 0.009716, 0.625, -0.0001032, 0.625, 0.0, 0.625, 1.0, 0.625, 1.0, 0.625, 0.9877, 0.625, 0.9869, 0.625, 0.9869, 0.625, 0.9877, 0.625, 0.9801, 0.625, 0.9794, 0.625, 0.7332, 0.625, 0.7334, 0.625, 0.7399, 0.625, 0.7406, 0.625, 0.7406, 0.625, 0.7399, 0.625, 0.75, 0.625, 0.75, 0.625, 0.75, 0.625, 0.75, 0.625, 0.7627, 0.625, 0.7619, 0.625, 0.7619, 0.625, 0.7627, 0.625, 0.7707, 0.625, 0.7706, 0.625, 0.01582, 0.625, 0.01678, 0.625, 0.009522, 0.625, 0.008638, 0.625, 0.008638, 0.625, 0.009522, 0.625, -0.000832, 0.625, -0.000832, 0.625, 1.001, 0.625, 1.001, 0.625, 0.9882, 0.625, 0.9888, 0.625, 0.9888, 0.625, 0.9882, 0.625, 0.9794, 0.625, 0.9801, 0.625, 0.7332, 0.625, 0.7332, 0.625, 0.7406, 0.625, 0.7412, 0.625, 0.7412, 0.625, 0.7406, 0.625, 0.75, 0.625, 0.75, 0.625, 0.75, 0.625, 0.75, 0.625, 0.7619, 0.625, 0.7613, 0.625, 0.7613, 0.625, 0.7619, 0.625, 0.7706, 0.625, 0.7702, 0.625, 0.01678, 0.625, 0.0168, 0.625, 0.008895, 0.625, 0.008944, 0.625, 0.008944, 0.625, 0.008895, 0.625, 0.0, 0.625, 0.0, 0.625, 1.0, 0.625, 1.0, 0.625, 0.9887, 0.625, 0.9884, 0.625, 0.9884, 0.625, 0.9887, 0.625, 0.9798, 0.625, 0.9794, 0.625, 0.4793, 0.625, 0.4794, 0.625, 0.487, 0.625, 0.4874, 0.625, 0.4874, 0.625, 0.487, 0.625, 0.5, 0.625, 0.5, 0.625, 0.5, 0.625, 0.5, 0.625, 0.5104, 0.625, 0.5101, 0.625, 0.5101, 0.625, 0.5104, 0.625, 0.5164, 0.625, 0.5166, 0.625, 0.4794, 0.625, 0.4793, 0.625, 0.4874, 0.625, 0.4881, 0.625, 0.4881, 0.625, 0.4874, 0.625, 0.5, 0.625, 0.5, 0.625, 0.5, 0.625, 0.5, 0.625, 0.5101, 0.625, 0.5094, 0.625, 0.5094, 0.625, 0.5101, 0.625, 0.5166, 0.625, 0.5168, 0.625, 0.4798, 0.625, 0.4794, 0.625, 0.4881, 0.625, 0.4887, 0.625, 0.4887, 0.625, 0.4881, 0.625, 0.5, 0.625, 0.5, 0.625, 0.5, 0.625, 0.5, 0.625, 0.5094, 0.625, 0.5088, 0.625, 0.5088, 0.625, 0.5094, 0.625, 0.5168, 0.625, 0.5168, 0.625, 0.2706, 0.625, 0.2707, 0.625, 0.2626, 0.625, 0.263, 0.625, 0.263, 0.625, 0.2626, 0.625, 0.25, 0.625, 0.25, 0.625, 0.25, 0.625, 0.25, 0.625, 0.2399, 0.625, 0.2396, 0.625, 0.2396, 0.625, 0.2399, 0.625, 0.2333, 0.625, 0.2336, 0.625, 0.2707, 0.625, 0.2706, 0.625, 0.2619, 0.625, 0.2626, 0.625, 0.2626, 0.625, 0.2619, 0.625, 0.25, 0.625, 0.25, 0.625, 0.25, 0.625, 0.25, 0.625, 0.2406, 0.625, 0.2399, 0.625, 0.2399, 0.625, 0.2406, 0.625, 0.2332, 0.625, 0.2333, 0.625, 0.2706, 0.625, 0.2702, 0.625, 0.2613, 0.625, 0.2619, 0.625, 0.2619, 0.625, 0.2613, 0.625, 0.25, 0.625, 0.25, 0.625, 0.25, 0.625, 0.25, 0.625, 0.2412, 0.625, 0.2406, 0.625, 0.2406, 0.625, 0.2412, 0.625, 0.2332, 0.625, 0.2332, 0.625, 0.2336, 0.625, 0.01643, 0.625, 0.01635, 0.625, 0.2336, 0.625, 1.0, 0.625, 1.0, 0.625, 0.9869, 0.625, 0.987, 0.625, 0.5104, 0.6256, 0.5103, 0.625, 0.5164, 0.625, 0.5164, 0.625, 0.01035, 0.625, 0.01041, 0.625, 0.0, 0.625, 0.0, 0.625, 0.7336, 0.625, 0.5164, 0.625, 0.5164, 0.625, 0.7336, 0.625, 0.01635, 0.625, 0.01643, 0.625, 0.01041, 0.625, 0.01035, 0.625, 0.7396, 0.6256, 0.7397, 0.627, 0.7484, 0.625, 0.75, 0.625, 0.9794, 0.625, 0.7706, 0.625, 0.7706, 0.625, 0.9794, 0.625, 0.7702, 0.625, 0.77, 0.625, 0.7612, 0.625, 0.7613, 0.625, 0.7613, 0.625, 0.7612, 0.625, 0.75, 0.625, 0.75, 0.625, 0.75, 0.625, 0.75, 0.625, 0.7413, 0.625, 0.7412, 0.625, 0.7412, 0.625, 0.7413, 0.625, 0.7334, 0.625, 0.7332, 0.625, 0.48, 0.625, 0.4798, 0.625, 0.4887, 0.625, 0.4888, 0.625, 0.4888, 0.625, 0.4887, 0.625, 0.5, 0.625, 0.5, 0.625, 0.5, 0.625, 0.5, 0.625, 0.5088, 0.625, 0.5087, 0.625, 0.5087, 0.625, 0.5088, 0.625, 0.5168, 0.625, 0.5166, 0.625, 0.0168, 0.625, 0.01659, 0.625, 0.008627, 0.625, 0.008787, 0.625, 0.008787, 0.625, 0.008627, 0.625, 0.0, 0.625, 0.0, 0.625, 1.0, 0.625, 1.0, 0.625, 0.9889, 0.625, 0.9887, 0.625, 0.9887, 0.625, 0.9889, 0.625, 0.98, 0.625, 0.9798, 0.625, 0.4794, 0.625, 0.2706, 0.625, 0.2706, 0.625, 0.4794, 0.625, 0.2706, 0.625, 0.2706, 0.625, 0.263, 0.6953, 0.3338, 0.625, 0.487, 0.6289, 0.4913, 0.627, 0.5016, 0.625, 0.5, 0.625, 0.4794, 0.625, 0.4794, 0.6289, 0.4913, 0.625, 0.487, 0.6986, 0.32, 0.625, 0.2396, 0.625, 0.2336, 0.625, 0.2336, 0.6972, 0.3258, 0.625, 0.25, 0.625, 0.2396, 0.6986, 0.32, 0.6953, 0.3338, 0.625, 0.263, 0.625, 0.25, 0.6972, 0.3258, 0.625, 0.2702, 0.625, 0.27, 0.625, 0.2612, 0.625, 0.2613, 0.625, 0.2613, 0.625, 0.2612, 0.625, 0.25, 0.625, 0.25, 0.625, 0.25, 0.625, 0.25, 0.625, 0.2413, 0.625, 0.2412, 0.625, 0.2412, 0.625, 0.2413, 0.625, 0.2334, 0.625, 0.2332, 0.1918, 0.4571, 0.2158, 0.43, 0.2258, 0.4202, 0.2193, 0.4288, 0.2033, 0.4484, 0.3567, 0.5062, 0.3605, 0.5065, 0.3632, 0.5083, 0.3647, 0.5112, 0.3652, 0.5149, 0.3651, 0.7349, 0.3647, 0.7385, 0.3631, 0.7415, 0.3604, 0.7433, 0.3566, 0.7436, 0.1455, 0.7417, 0.1422, 0.7409, 0.1394, 0.7393, 0.1373, 0.737, 0.1362, 0.7339, 0.8608, 0.7355, 0.8618, 0.7323, 0.8667, 0.7328, 0.8653, 0.7371, 0.8653, 0.7371, 0.8667, 0.7328, 0.8748, 0.7342, 0.8731, 0.7392, 0.625, 0.01075, 0.625, 0.01584, 0.625, 0.01623, 0.625, 0.01052, 0.625, 0.01052, 0.625, 0.01623, 0.625, 0.01635, 0.625, 0.01035, 0.8586, 0.7379, 0.8608, 0.7355, 0.8653, 0.7371, 0.8622, 0.7404, 0.8622, 0.7404, 0.8653, 0.7371, 0.8725, 0.7402, 0.8686, 0.7443, 0.625, 0.0007089, 0.625, 0.009308, 0.625, 0.01006, 0.625, 0.0002573, 0.625, 0.0002573, 0.625, 0.01006, 0.625, 0.01035, 0.625, 0.0, 0.8558, 0.7395, 0.8586, 0.7379, 0.8622, 0.7404, 0.8581, 0.7428, 0.8581, 0.7428, 0.8622, 0.7404, 0.8678, 0.745, 0.8626, 0.748, 0.625, 0.9883, 0.625, 0.9989, 0.625, 0.9997, 0.625, 0.9874, 0.625, 0.9874, 0.625, 0.9997, 0.625, 1.0, 0.625, 0.987, 0.8524, 0.7402, 0.8558, 0.7395, 0.8581, 0.7428, 0.8532, 0.7439, 0.8532, 0.7439, 0.8581, 0.7428, 0.8613, 0.7485, 0.8551, 0.7499, 0.625, 0.9801, 0.625, 0.9863, 0.625, 0.9867, 0.625, 0.9796, 0.625, 0.9796, 0.625, 0.9867, 0.625, 0.987, 0.625, 0.9794, 0.6366, 0.7334, 0.6371, 0.7371, 0.6326, 0.7385, 0.6321, 0.7335, 0.6321, 0.7335, 0.6326, 0.7385, 0.6257, 0.7399, 0.625, 0.7338, 0.625, 0.7338, 0.6257, 0.7399, 0.6257, 0.7397, 0.625, 0.7337, 0.625, 0.7337, 0.6257, 0.7397, 0.6256, 0.7397, 0.625, 0.7336, 0.6371, 0.7371, 0.6388, 0.7401, 0.6344, 0.7434, 0.6326, 0.7385, 0.6326, 0.7385, 0.6344, 0.7434, 0.6273, 0.7483, 0.6257, 0.7399, 0.6257, 0.7399, 0.6273, 0.7483, 0.6271, 0.7484, 0.6257, 0.7397, 0.6257, 0.7397, 0.6271, 0.7484, 0.627, 0.7484, 0.6256, 0.7397, 0.6388, 0.7401, 0.6415, 0.7419, 0.6381, 0.7465, 0.6344, 0.7434, 0.6344, 0.7434, 0.6381, 0.7465, 0.6291, 0.7572, 0.6273, 0.7483, 0.6273, 0.7483, 0.6291, 0.7572, 0.629, 0.7581, 0.6271, 0.7484, 0.6271, 0.7484, 0.629, 0.7581, 0.6289, 0.7587, 0.627, 0.7484, 0.6415, 0.7419, 0.6453, 0.7422, 0.6444, 0.7461, 0.6381, 0.7465, 0.6381, 0.7465, 0.6444, 0.7461, 0.6441, 0.7507, 0.6308, 0.7574, 0.6289, 0.7593, 0.6254, 0.7695, 0.6251, 0.7703, 0.6289, 0.7588, 0.6289, 0.7588, 0.6251, 0.7703, 0.625, 0.7706, 0.6289, 0.7587, 0.6452, 0.5074, 0.6414, 0.5078, 0.638, 0.5033, 0.6443, 0.5036, 0.6443, 0.5036, 0.638, 0.5033, 0.6308, 0.4926, 0.6441, 0.4993, 0.6254, 0.4805, 0.6289, 0.4907, 0.6289, 0.4912, 0.6251, 0.4797, 0.6251, 0.4797, 0.6289, 0.4912, 0.6289, 0.4913, 0.625, 0.4794, 0.6414, 0.5078, 0.6387, 0.5096, 0.6343, 0.5064, 0.638, 0.5033, 0.638, 0.5033, 0.6343, 0.5064, 0.6273, 0.5017, 0.6291, 0.4928, 0.6291, 0.4928, 0.6273, 0.5017, 0.6271, 0.5016, 0.629, 0.4919, 0.629, 0.4919, 0.6271, 0.5016, 0.627, 0.5016, 0.6289, 0.4913, 0.6387, 0.5096, 0.637, 0.5125, 0.6325, 0.5112, 0.6343, 0.5064, 0.6343, 0.5064, 0.6325, 0.5112, 0.6257, 0.5101, 0.6273, 0.5017, 0.6273, 0.5017, 0.6257, 0.5101, 0.6257, 0.5103, 0.6271, 0.5016, 0.6271, 0.5016, 0.6257, 0.5103, 0.6256, 0.5103, 0.627, 0.5016, 0.637, 0.5125, 0.6365, 0.5163, 0.632, 0.5162, 0.6325, 0.5112, 0.6325, 0.5112, 0.632, 0.5162, 0.625, 0.5162, 0.6257, 0.5101, 0.6257, 0.5101, 0.625, 0.5162, 0.625, 0.5163, 0.6257, 0.5103, 0.6257, 0.5103, 0.625, 0.5163, 0.625, 0.5164, 0.6256, 0.5103, 0.782, 0.4333, 0.795, 0.4498, 0.7996, 0.4508, 0.7644, 0.4102, 0.7644, 0.4102, 0.7996, 0.4508, 0.8412, 0.4862, 0.7177, 0.3569, 0.6968, 0.336, 0.6319, 0.2769, 0.6268, 0.2722, 0.6963, 0.335, 0.6963, 0.335, 0.6268, 0.2722, 0.625, 0.2706, 0.6953, 0.3338, 0.7771, 0.4263, 0.782, 0.4333, 0.7644, 0.4102, 0.7504, 0.3921, 0.7504, 0.3921, 0.7644, 0.4102, 0.7042, 0.3418, 0.7061, 0.3352, 0.7061, 0.3352, 0.7042, 0.3418, 0.6986, 0.3368, 0.7005, 0.3293, 0.7005, 0.3293, 0.6986, 0.3368, 0.6953, 0.3338, 0.6972, 0.3258, 0.7858, 0.435, 0.7771, 0.4263, 0.7504, 0.3921, 0.7684, 0.4094, 0.7684, 0.4094, 0.7504, 0.3921, 0.7061, 0.3352, 0.7075, 0.3304, 0.7075, 0.3304, 0.7061, 0.3352, 0.7005, 0.3293, 0.7019, 0.3238, 0.7019, 0.3238, 0.7005, 0.3293, 0.6972, 0.3258, 0.6986, 0.32, 0.8067, 0.4588, 0.7858, 0.435, 0.7684, 0.4094, 0.8148, 0.4614, 0.8148, 0.4614, 0.7684, 0.4094, 0.7189, 0.3425, 0.861, 0.5007, 0.6319, 0.2417, 0.7021, 0.3234, 0.6999, 0.3213, 0.6265, 0.2355, 0.6265, 0.2355, 0.6999, 0.3213, 0.6986, 0.32, 0.625, 0.2336, 0.6453, 0.7422, 0.8524, 0.7402, 0.8532, 0.7439, 0.6444, 0.7461, 0.6444, 0.7461, 0.8532, 0.7439, 0.854, 0.75, 0.646, 0.75, 0.625, 0.771, 0.625, 0.979, 0.625, 0.9792, 0.625, 0.7708, 0.625, 0.7708, 0.625, 0.9792, 0.625, 0.9794, 0.625, 0.7706, 0.625, 0.7336, 0.625, 0.5164, 0.625, 0.5163, 0.625, 0.7337, 0.625, 0.7337, 0.625, 0.5163, 0.625, 0.5162, 0.625, 0.7338, 0.625, 0.7338, 0.625, 0.5162, 0.632, 0.5162, 0.6321, 0.7335, 0.6321, 0.7335, 0.632, 0.5162, 0.6365, 0.5163, 0.6366, 0.7334, 0.625, 0.4794, 0.625, 0.2706, 0.625, 0.2708, 0.625, 0.4792, 0.625, 0.4792, 0.625, 0.2708, 0.625, 0.271, 0.625, 0.479, 0.646, 0.5, 0.854, 0.5, 0.7996, 0.4508, 0.6443, 0.5036, 0.6443, 0.5036, 0.7996, 0.4508, 0.795, 0.4498, 0.6452, 0.5074, 0.625, 0.2336, 0.625, 0.01635, 0.625, 0.01647, 0.625, 0.2335, 0.625, 0.2335, 0.625, 0.01647, 0.625, 0.01658, 0.625, 0.2334, 0.875, 0.5166, 0.875, 0.7334, 0.8667, 0.7328, 0.8148, 0.4614, 0.8148, 0.4614, 0.8667, 0.7328, 0.8618, 0.7323, 0.8067, 0.4588, 0.625, 0.763, 0.6289, 0.7587, 0.625, 0.7706, 0.625, 0.7706, 0.2158, 0.43, 0.1918, 0.4571, 0.1829, 0.4613, 0.2332, 0.4056, 0.2332, 0.4056, 0.1829, 0.4613, 0.1371, 0.5015, 0.2806, 0.3431, 0.2981, 0.3235, 0.369, 0.242, 0.3885, 0.2367, 0.3144, 0.3223, 0.3144, 0.3223, 0.3885, 0.2367, 0.3988, 0.2351, 0.3243, 0.3213, 0.2258, 0.4202, 0.2158, 0.43, 0.2332, 0.4056, 0.2521, 0.3874, 0.2521, 0.3874, 0.2332, 0.4056, 0.2924, 0.3306, 0.2937, 0.3351, 0.2937, 0.3351, 0.2924, 0.3306, 0.3125, 0.3247, 0.3139, 0.3297, 0.3139, 0.3297, 0.3125, 0.3247, 0.3243, 0.3213, 0.3258, 0.3265, 0.2193, 0.4288, 0.2258, 0.4202, 0.2521, 0.3874, 0.2368, 0.4068, 0.2368, 0.4068, 0.2521, 0.3874, 0.2937, 0.3351, 0.2955, 0.3411, 0.2955, 0.3411, 0.2937, 0.3351, 0.3139, 0.3297, 0.3155, 0.3366, 0.3155, 0.3366, 0.3139, 0.3297, 0.3258, 0.3265, 0.3273, 0.3339, 0.2033, 0.4484, 0.2193, 0.4288, 0.2368, 0.4068, 0.1975, 0.4511, 0.1975, 0.4511, 0.2368, 0.4068, 0.2821, 0.3558, 0.1558, 0.4874, 0.3687, 0.2746, 0.3027, 0.3353, 0.3177, 0.3348, 0.3883, 0.2703, 0.3883, 0.2703, 0.3177, 0.3348, 0.3273, 0.3339, 0.3988, 0.2688, 0.3652, 0.5149, 0.3647, 0.5112, 0.3685, 0.5102, 0.369, 0.5148, 0.369, 0.5148, 0.3685, 0.5102, 0.3743, 0.5093, 0.375, 0.5148, 0.375, 0.5148, 0.3743, 0.5093, 0.3894, 0.5094, 0.39, 0.5149, 0.39, 0.5149, 0.3894, 0.5094, 0.3983, 0.5094, 0.3988, 0.5149, 0.3647, 0.5112, 0.3632, 0.5083, 0.3669, 0.5055, 0.3685, 0.5102, 0.3685, 0.5102, 0.3669, 0.5055, 0.3729, 0.5015, 0.3743, 0.5093, 0.3743, 0.5093, 0.3729, 0.5015, 0.3882, 0.5015, 0.3894, 0.5094, 0.3894, 0.5094, 0.3882, 0.5015, 0.3972, 0.5015, 0.3983, 0.5094, 0.3632, 0.5083, 0.3605, 0.5065, 0.3635, 0.5025, 0.3669, 0.5055, 0.3669, 0.5055, 0.3635, 0.5025, 0.3712, 0.4934, 0.3729, 0.5015, 0.3729, 0.5015, 0.3712, 0.4934, 0.3863, 0.4926, 0.3882, 0.5015, 0.3882, 0.5015, 0.3863, 0.4926, 0.3953, 0.4921, 0.3972, 0.5015, 0.3605, 0.5065, 0.3567, 0.5062, 0.3574, 0.503, 0.3635, 0.5025, 0.3635, 0.5025, 0.3574, 0.503, 0.3574, 0.4994, 0.3697, 0.4932, 0.3714, 0.4916, 0.3747, 0.4821, 0.3899, 0.4815, 0.3864, 0.492, 0.3864, 0.492, 0.3899, 0.4815, 0.3988, 0.4812, 0.3953, 0.4921, 0.3566, 0.7436, 0.3604, 0.7433, 0.3634, 0.7473, 0.3573, 0.7468, 0.3573, 0.7468, 0.3634, 0.7473, 0.3697, 0.7568, 0.3574, 0.7506, 0.3747, 0.7679, 0.3714, 0.7584, 0.3864, 0.758, 0.3899, 0.7685, 0.3899, 0.7685, 0.3864, 0.758, 0.3953, 0.7579, 0.3988, 0.7688, 0.3604, 0.7433, 0.3631, 0.7415, 0.3669, 0.7443, 0.3634, 0.7473, 0.3634, 0.7473, 0.3669, 0.7443, 0.3729, 0.7485, 0.3712, 0.7566, 0.3712, 0.7566, 0.3729, 0.7485, 0.3882, 0.7485, 0.3863, 0.7574, 0.3863, 0.7574, 0.3882, 0.7485, 0.3972, 0.7485, 0.3953, 0.7579, 0.3631, 0.7415, 0.3647, 0.7385, 0.3685, 0.7396, 0.3669, 0.7443, 0.3669, 0.7443, 0.3685, 0.7396, 0.3743, 0.7407, 0.3729, 0.7485, 0.3729, 0.7485, 0.3743, 0.7407, 0.3894, 0.7406, 0.3882, 0.7485, 0.3882, 0.7485, 0.3894, 0.7406, 0.3983, 0.7406, 0.3972, 0.7485, 0.3647, 0.7385, 0.3651, 0.7349, 0.3689, 0.735, 0.3685, 0.7396, 0.3685, 0.7396, 0.3689, 0.735, 0.375, 0.7352, 0.3743, 0.7407, 0.3743, 0.7407, 0.375, 0.7352, 0.39, 0.7351, 0.3894, 0.7406, 0.3894, 0.7406, 0.39, 0.7351, 0.3988, 0.7351, 0.3983, 0.7406, 0.1362, 0.7339, 0.1373, 0.737, 0.1335, 0.7383, 0.1321, 0.7344, 0.1321, 0.7344, 0.1335, 0.7383, 0.1268, 0.7402, 0.1251, 0.7355, 0.375, 0.01452, 0.375, 0.00983, 0.39, 0.009591, 0.39, 0.01482, 0.39, 0.01482, 0.39, 0.009591, 0.3988, 0.009453, 0.3988, 0.01493, 0.1373, 0.737, 0.1394, 0.7393, 0.1364, 0.7415, 0.1335, 0.7383, 0.1335, 0.7383, 0.1364, 0.7415, 0.1308, 0.7448, 0.1273, 0.741, 0.375, 0.008588, 0.375, 0.0006423, 0.39, 0.0002216, 0.39, 0.009203, 0.39, 0.009203, 0.39, 0.0002216, 0.3988, 0.0, 0.3988, 0.009453, 0.1394, 0.7393, 0.1422, 0.7409, 0.1402, 0.7437, 0.1364, 0.7415, 0.1364, 0.7415, 0.1402, 0.7437, 0.1364, 0.7482, 0.1316, 0.7454, 0.375, 0.9991, 0.375, 0.9892, 0.39, 0.9885, 0.39, 0.9997, 0.39, 0.9997, 0.39, 0.9885, 0.3988, 0.9881, 0.3988, 1.0, 0.1422, 0.7409, 0.1455, 0.7417, 0.1448, 0.7447, 0.1402, 0.7437, 0.1402, 0.7437, 0.1448, 0.7447, 0.1432, 0.7499, 0.1375, 0.7486, 0.375, 0.9875, 0.375, 0.9818, 0.39, 0.9814, 0.39, 0.9879, 0.39, 0.9879, 0.39, 0.9814, 0.3988, 0.9812, 0.3988, 0.9881, 0.3567, 0.5062, 0.2033, 0.4484, 0.1975, 0.4511, 0.3574, 0.503, 0.3574, 0.503, 0.1975, 0.4511, 0.1442, 0.5, 0.3558, 0.5, 0.375, 0.4808, 0.375, 0.2692, 0.39, 0.2689, 0.39, 0.4811, 0.39, 0.4811, 0.39, 0.2689, 0.3988, 0.2688, 0.3988, 0.4812, 0.3988, 0.01493, 0.3988, 0.2351, 0.39, 0.235, 0.39, 0.01503, 0.39, 0.01503, 0.39, 0.235, 0.375, 0.2348, 0.375, 0.01517, 0.125, 0.7348, 0.125, 0.5152, 0.1829, 0.4613, 0.1321, 0.7344, 0.1321, 0.7344, 0.1829, 0.4613, 0.1918, 0.4571, 0.1362, 0.7339, 0.3988, 0.5149, 0.3988, 0.7351, 0.39, 0.7351, 0.39, 0.5149, 0.39, 0.5149, 0.39, 0.7351, 0.375, 0.7352, 0.375, 0.5148, 0.375, 0.5148, 0.375, 0.7352, 0.3689, 0.735, 0.369, 0.5148, 0.369, 0.5148, 0.3689, 0.735, 0.3651, 0.7349, 0.3652, 0.5149, 0.3988, 0.7688, 0.3988, 0.9812, 0.39, 0.9811, 0.39, 0.7689, 0.39, 0.7689, 0.39, 0.9811, 0.375, 0.9808, 0.375, 0.7692, 0.3558, 0.75, 0.1442, 0.75, 0.1448, 0.7447, 0.3573, 0.7468, 0.3573, 0.7468, 0.1448, 0.7447, 0.1455, 0.7417, 0.3566, 0.7436, 0.6161, 0.4881, 0.3953, 0.4921, 0.3988, 0.4812, 0.6154, 0.4812])
me_cube.materials.append(mat_material)
me_cube.materials.append(mat_material_001)
me_cube.use_remesh_preserve_volume = False
me_cube.use_remesh_preserve_attributes = False
me_cube.use_mirror_vertex_groups = False
me_cube.update()
me_socks = bpy.data.meshes.new('socks')
me_socks.from_pydata([(-0.1591, 0.2168, 0.0), (-0.04585, 0.2178, 0.0), (-0.1586, -0.02243, 0.0), (-0.1586, -0.07021, 0.0), (-0.1607, -0.08344, 0.0), (-0.1773, -0.1108, 0.0), (-0.2674, -0.2136, 0.0), (-0.2721, -0.221, 0.0), (-0.2767, -0.2314, 0.0), (-0.2793, -0.2404, 0.0), (-0.2808, -0.2509, 0.0), (-0.2803, -0.261, 0.0), (-0.2768, -0.2709, 0.0), (-0.2702, -0.2808, 0.0), (-0.2596, -0.2909, 0.0), (-0.247, -0.2981, 0.0), (-0.2327, -0.3006, 0.0), (-0.2129, -0.2992, 0.0), (-0.1864, -0.2806, 0.0), (-0.0919, -0.1817, 0.0), (-0.08216, -0.1723, 0.0), (-0.07225, -0.1646, 0.0), (-0.0639, -0.1603, 0.0), (-0.05299, -0.1548, 0.0), (-0.04284, -0.1496, 0.0), (-0.0362, -0.1438, 0.0), (-0.03258, -0.1375, 0.0), (-0.02968, -0.1289, 0.0), (-0.02944, -0.1182, 0.0), (-0.03016, -0.1011, 0.0), (-0.03871, -0.07114, 0.0), (-0.04785, -0.04084, 0.0)], [], [(10, 11, 12, 13, 14, 15, 16, 17, 18, 19, 20, 21, 22, 23, 24, 25, 26, 27, 28, 29, 30, 31, 1, 0, 2, 3, 4, 5, 6, 7, 8, 9)])
_uv = me_socks.uv_layers.new(name='UVMap')
_uv.uv.foreach_set('vector', [0.1709, 0.2491, 0.1715, 0.239, 0.1756, 0.2291, 0.1834, 0.2192, 0.1958, 0.2091, 0.2105, 0.2019, 0.2273, 0.1994, 0.2505, 0.2008, 0.2816, 0.2194, 0.3923, 0.3183, 0.4037, 0.3277, 0.4153, 0.3354, 0.4251, 0.3397, 0.4379, 0.3452, 0.4498, 0.3504, 0.4576, 0.3562, 0.4618, 0.3625, 0.4652, 0.3711, 0.4655, 0.3818, 0.4647, 0.3989, 0.4546, 0.4289, 0.4439, 0.4592, 0.4463, 0.7178, 0.3136, 0.7168, 0.3141, 0.4776, 0.3141, 0.4298, 0.3117, 0.4166, 0.2923, 0.3892, 0.1867, 0.2864, 0.1811, 0.279, 0.1758, 0.2686, 0.1728, 0.2596])
me_socks.materials.append(mat_socks)
me_socks.use_remesh_fix_poles = True
me_socks.use_remesh_preserve_attributes = False
me_socks.use_mirror_vertex_groups = False
me_socks.update()
me_underware = bpy.data.meshes.new('underWare')
me_underware.from_pydata([(0.0, -0.2221, 0.0), (0.0, 0.08877, 0.0), (-0.131, 0.08773, 0.0), (-0.2707, 0.09396, 0.0), (-0.2774, 0.04618, 0.0), (-0.28, 0.02437, 0.0), (-0.1754, -0.07458, 0.0), (-0.1405, -0.1117, 0.0), (-0.1123, -0.1432, 0.0), (-0.09767, -0.1628, 0.0), (-0.08515, -0.1843, 0.0), (-0.07764, -0.2023, 0.0), (-0.07138, -0.219, 0.0), (-0.06658, -0.2223, 0.0)], [], [(1, 2, 3, 4, 5, 6, 7, 8, 9, 10, 11, 12, 13, 0)])
_uv = me_underware.uv_layers.new(name='UVMap')
_uv.uv.foreach_set('vector', [0.5, 0.5888, 0.3465, 0.5877, 0.1828, 0.594, 0.1749, 0.5462, 0.1719, 0.5244, 0.2945, 0.4254, 0.3354, 0.3883, 0.3684, 0.3568, 0.3856, 0.3372, 0.4002, 0.3157, 0.409, 0.2977, 0.4164, 0.281, 0.422, 0.2777, 0.5, 0.2779])
me_underware.materials.append(mat_underware)
me_underware.use_remesh_fix_poles = True
me_underware.use_remesh_preserve_attributes = False
me_underware.use_mirror_vertex_groups = False
me_underware.update()
me_top = bpy.data.meshes.new('top')
me_top.from_pydata([(0.0, 0.4141, 0.0), (0.0, -0.3106, 0.0), (-0.02497, 0.4155, 0.0), (-0.04605, 0.4191, 0.0), (-0.06984, 0.4297, 0.0), (-0.09384, 0.4443, 0.0), (-0.1133, 0.4631, 0.0), (-0.1215, 0.477, 0.0), (-0.1646, 0.4697, 0.0), (-0.1655, 0.3549, 0.0), (-0.1659, 0.3194, 0.0), (-0.168, 0.3038, 0.0), (-0.1725, 0.2832, 0.0), (-0.1758, 0.2687, 0.0), (-0.1808, 0.2581, 0.0), (-0.1894, 0.241, 0.0), (-0.1973, 0.2289, 0.0), (-0.2081, 0.2193, 0.0), (-0.2278, 0.2068, 0.0), (-0.2323, 0.2039, 0.0), (-0.2239, 0.09916, 0.0), (-0.2208, -0.001179, 0.0), (-0.2201, -0.1315, 0.0), (-0.2208, -0.2212, 0.0), (-0.223, -0.2833, 0.0), (-0.2233, -0.3072, 0.0), (-0.193, -0.3079, 0.0), (-0.1424, -0.3098, 0.0), (-0.1128, -0.3104, 0.0), (-0.05274, -0.3107, 0.0)], [], [(0, 2, 3, 4, 5, 6, 7, 8, 9, 10, 11, 12, 13, 14, 15, 16, 17, 18, 19, 20, 21, 22, 23, 24, 25, 26, 27, 28, 29, 1)])
_uv = me_top.uv_layers.new(name='UVMap')
_uv.uv.foreach_set('vector', [0.5, 0.9141, 0.4707, 0.9155, 0.446, 0.9191, 0.4182, 0.9297, 0.39, 0.9443, 0.3673, 0.9631, 0.3577, 0.977, 0.3072, 0.9697, 0.3061, 0.8549, 0.3056, 0.8194, 0.3031, 0.8038, 0.2979, 0.7832, 0.294, 0.7687, 0.2882, 0.7581, 0.2781, 0.741, 0.2688, 0.7289, 0.2562, 0.7193, 0.2331, 0.7068, 0.2279, 0.7039, 0.2377, 0.5992, 0.2413, 0.4988, 0.2421, 0.3685, 0.2413, 0.2788, 0.2387, 0.2167, 0.2384, 0.1928, 0.2739, 0.1921, 0.3332, 0.1902, 0.3679, 0.1896, 0.4382, 0.1893, 0.5, 0.1894])
me_top.materials.append(mat_top)
me_top.use_remesh_fix_poles = True
me_top.use_remesh_preserve_attributes = False
me_top.use_mirror_vertex_groups = False
me_top.update()
me_skirt = bpy.data.meshes.new('skirt')
me_skirt.from_pydata([(0.0, 0.4655, 0.0), (-0.01572, -0.4377, -4.182e-11), (-4.398e-25, -0.437, -9.079e-11), (-0.1566, 0.4657, 0.0), (-0.1629, 0.4578, 0.0), (-0.1798, 0.4208, 0.0), (-0.2014, 0.3769, 0.0), (-0.2251, 0.3192, 0.0), (-0.2401, 0.2585, 0.0), (-0.2521, 0.1888, 0.0), (-0.2584, 0.1374, 0.0), (-0.2644, 0.09588, 0.0), (-0.2719, 0.0487, 0.0), (-0.2782, 0.01023, 0.0), (-0.2842, -0.03004, 0.0), (-0.2924, -0.0622, 0.0), (-0.3008, -0.1004, 0.0), (-0.3161, -0.1509, 0.0), (-0.3251, -0.1821, 0.0), (-0.3419, -0.2215, 0.0), (-0.3579, -0.2702, 0.0), (-0.3789, -0.3207, 0.0), (-0.3879, -0.3501, 0.0), (-0.396, -0.3712, 0.0), (-0.4009, -0.3862, 0.0), (-0.4051, -0.4, 0.0), (-0.4048, -0.4093, 0.0), (-0.4006, -0.415, 0.0), (-0.3912, -0.4189, 0.0), (-0.3792, -0.4213, 0.0), (-0.3669, -0.4225, 0.0), (-0.357, -0.4253, 0.0), (-0.3404, -0.4319, 0.0), (-0.3317, -0.4331, 0.0), (-0.3245, -0.431, 0.0), (-0.3167, -0.4316, 0.0), (-0.308, -0.434, 0.0), (-0.2942, -0.4409, 0.0), (-0.2728, -0.4502, 0.0), (-0.2515, -0.4592, 0.0), (-0.2259, -0.4622, 0.0), (-0.2223, -0.4565, 0.0), (-0.2193, -0.4442, 0.0), (-0.2178, -0.4301, 0.0), (-0.2181, -0.4262, 0.0), (-0.2154, -0.4241, 0.0), (-0.2094, -0.4268, 0.0), (-0.1812, -0.44, 0.0), (-0.1622, -0.4475, 0.0), (-0.1496, -0.452, 0.0), (-0.1328, -0.4556, 0.0), (-0.1229, -0.4571, 0.0), (-0.1081, -0.4586, 0.0), (-0.0931, -0.4586, 0.0), (-0.08288, -0.4577, 0.0), (-0.06668, -0.4534, -4.54e-10), (-0.04819, -0.4437, -4.351e-10), (-0.03133, -0.4403, -3.216e-10)], [], [(0, 3, 4, 5, 6, 7, 8, 9, 10, 11, 12, 13, 14, 15, 16, 17, 18, 19, 20, 21, 22, 23, 24, 25, 26, 27, 28, 29, 30, 31, 32, 33, 34, 35, 36, 37, 38, 39, 40, 41, 42, 43, 44, 45, 46, 47, 48, 49, 50, 51, 52, 53, 54, 55, 56, 57, 1, 2)])
_uv = me_skirt.uv_layers.new(name='UVMap')
_uv.uv.foreach_set('vector', [0.5, 0.9655, 0.3165, 0.9657, 0.3092, 0.9578, 0.2893, 0.9208, 0.264, 0.8769, 0.2363, 0.8192, 0.2187, 0.7585, 0.2046, 0.6888, 0.1972, 0.6374, 0.1902, 0.5959, 0.1814, 0.5487, 0.174, 0.5102, 0.1669, 0.47, 0.1574, 0.4378, 0.1476, 0.3996, 0.1296, 0.3491, 0.1191, 0.3179, 0.09933, 0.2785, 0.08067, 0.2298, 0.05602, 0.1793, 0.04546, 0.1499, 0.03595, 0.1288, 0.03031, 0.1138, 0.02538, 0.09999, 0.02574, 0.09068, 0.03067, 0.08497, 0.04158, 0.08106, 0.05567, 0.07865, 0.07011, 0.07745, 0.08173, 0.07475, 0.1011, 0.06814, 0.1113, 0.06693, 0.1198, 0.06904, 0.1289, 0.06844, 0.1391, 0.06603, 0.1553, 0.05912, 0.1803, 0.0498, 0.2053, 0.04079, 0.2353, 0.03778, 0.2395, 0.04349, 0.243, 0.05581, 0.2448, 0.06994, 0.2444, 0.07385, 0.2476, 0.07595, 0.2546, 0.07325, 0.2877, 0.06002, 0.3099, 0.05251, 0.3247, 0.048, 0.3444, 0.04439, 0.3561, 0.04289, 0.3733, 0.04139, 0.3909, 0.04139, 0.4029, 0.04229, 0.4381, 0.0501, 0.4557, 0.05672, 0.4719, 0.05972, 0.483, 0.06131, 0.5, 0.06088])
me_skirt.materials.append(mat_skirt)
me_skirt.use_remesh_fix_poles = True
me_skirt.use_remesh_preserve_attributes = False
me_skirt.use_mirror_vertex_groups = False
me_skirt.update()
me_pant = bpy.data.meshes.new('pant')
me_pant.from_pydata([(-0.1855, 0.469, 0.0), (0.00712, 0.4672, 0.0), (0.2138, 0.469, 0.0), (0.2226, 0.3348, 0.0), (0.2314, 0.2319, 0.0), (0.2434, 0.06056, 0.0), (0.2517, -0.03551, 0.0), (0.2584, -0.1508, 0.0), (0.2704, -0.3004, 0.0), (0.2776, -0.4027, 0.0), (0.2787, -0.4292, 0.0), (0.08444, -0.4375, 0.0), (0.05692, -0.04434, 0.0), (0.05091, 0.04916, 0.0), (0.03685, 0.2003, 0.0), (0.0235, 0.2464, 0.0), (0.01809, 0.2504, 0.0), (0.007993, 0.2497, 0.0), (0.002223, 0.2399, 0.0), (-0.006756, 0.1821, 0.0), (-0.01325, 0.1224, 0.0), (-0.02061, 0.04322, 0.0), (-0.02926, -0.07363, 0.0), (-0.03965, -0.2195, 0.0), (-0.0509, -0.3718, 0.0), (-0.05176, -0.4367, 0.0), (-0.2523, -0.4298, 0.0), (-0.2443, -0.2907, 0.0), (-0.2319, -0.1281, 0.0), (-0.2208, 0.03328, 0.0), (-0.2067, 0.2112, 0.0), (-0.198, 0.3251, 0.0), (-0.1926, 0.3915, 0.0)], [], [(26, 25, 24, 23, 22, 21, 20, 19, 18, 17, 16, 15, 14, 13, 12, 11, 10, 9, 8, 7, 6, 5, 4, 3, 2, 1, 0, 32, 31, 30, 29, 28, 27)])
_uv = me_pant.uv_layers.new(name='UVMap')
_uv.uv.foreach_set('vector', [0.2043, 0.07021, 0.4393, 0.06327, 0.4404, 0.1282, 0.4535, 0.2805, 0.4657, 0.4264, 0.4759, 0.5432, 0.4845, 0.6224, 0.4921, 0.6821, 0.5026, 0.7399, 0.5094, 0.7497, 0.5212, 0.7504, 0.5275, 0.7464, 0.5432, 0.7003, 0.5597, 0.5492, 0.5667, 0.4557, 0.5989, 0.06252, 0.8265, 0.07083, 0.8253, 0.09732, 0.8168, 0.1996, 0.8028, 0.3492, 0.7949, 0.4645, 0.7851, 0.5606, 0.7712, 0.7319, 0.7608, 0.8348, 0.7505, 0.969, 0.5083, 0.9672, 0.2827, 0.969, 0.2744, 0.8915, 0.268, 0.8251, 0.2578, 0.7112, 0.2413, 0.5333, 0.2282, 0.3719, 0.2138, 0.2093])
me_pant.materials.append(mat_pant)
me_pant.use_remesh_fix_poles = True
me_pant.use_remesh_preserve_attributes = False
me_pant.use_mirror_vertex_groups = False
me_pant.update()
me_cube_001 = bpy.data.meshes.new('Cube.001')
me_cube_001.from_pydata([(-0.9704, 1.243, 0.4207), (0.9704, 1.243, 0.4207), (-0.9704, 1.243, -0.4525), (0.9704, 1.243, -0.4525), (0.9704, 1.279, 0.4207), (-0.9704, 1.279, 0.4207), (0.9704, 1.279, -0.4525), (-0.9704, 1.279, -0.4525), (0.7764, 1.298, -0.3651), (-0.7764, 1.298, -0.3651), (-0.7764, 1.298, 0.3334), (0.7764, 1.298, 0.3334), (0.8068, 1.335, -0.3788), (-0.8068, 1.335, -0.3788), (-0.8068, 1.335, 0.3471), (0.8068, 1.335, 0.3471), (0.5434, 1.337, -0.2604), (-0.5434, 1.337, -0.2604), (-0.5434, 1.337, 0.2286), (0.5434, 1.337, 0.2286), (0.5648, 1.371, -0.2699), (-0.5648, 1.371, -0.2699), (-0.5648, 1.371, 0.2382), (0.5648, 1.371, 0.2382), (0.3804, 1.371, -0.187), (-0.3804, 1.371, -0.187), (-0.3804, 1.371, 0.1553), (0.3804, 1.371, 0.1553), (0.3953, 1.409, -0.1937), (-0.3953, 1.409, -0.1937), (-0.3953, 1.409, 0.162), (0.3953, 1.409, 0.162), (0.1163, 1.438, -0.07239), (-0.1163, 1.438, -0.07239), (-0.1117, 1.438, 0.04594), (0.1117, 1.438, 0.04594), (0.0, 1.438, 0.1043), (0.0, 1.438, -0.136), (-0.06113, 1.438, -0.1208), (-0.1327, 1.438, -0.01586), (0.1327, 1.438, -0.01586), (-0.06113, 1.438, 0.08904), (0.06113, 1.438, 0.08904), (0.06113, 1.438, -0.1208), (-0.0684, 1.462, -0.1333), (-0.1301, 1.462, -0.07921), (-0.1484, 1.462, -0.01597), (-0.125, 1.462, 0.05318), (0.1484, 1.462, -0.01597), (0.1301, 1.462, -0.07921), (-0.0684, 1.462, 0.1014), (0.0684, 1.462, 0.1014), (0.0, 1.462, 0.1184), (0.0684, 1.462, -0.1333), (0.0, 1.462, -0.1504), (0.125, 1.462, 0.05318), (-0.0714, 1.488, -0.1385), (-0.1358, 1.488, -0.08203), (-0.155, 1.488, -0.01601), (-0.1305, 1.488, 0.05617), (0.155, 1.488, -0.01601), (0.1358, 1.488, -0.08203), (-0.0714, 1.488, 0.1065), (0.0714, 1.488, 0.1065), (8.172e-11, 1.488, 0.1243), (0.0714, 1.488, -0.1385), (8.172e-11, 1.488, -0.1563), (0.1305, 1.488, 0.05617), (-0.0714, 1.52, -0.1385), (-0.1358, 1.52, -0.08203), (-0.155, 1.52, -0.01601), (-0.1305, 1.52, 0.05617), (0.155, 1.52, -0.01601), (0.1358, 1.52, -0.08203), (-0.0714, 1.52, 0.1065), (0.0714, 1.52, 0.1065), (8.172e-11, 1.52, 0.1243), (0.0714, 1.52, -0.1385), (8.172e-11, 1.52, -0.1563), (0.1305, 1.52, 0.05617), (-0.0622, 1.552, -0.1226), (-0.1183, 1.552, -0.07339), (-0.135, 1.552, -0.01588), (-0.1136, 1.552, 0.047), (0.135, 1.552, -0.01588), (0.1183, 1.552, -0.07339), (-0.0622, 1.552, 0.09085), (0.0622, 1.552, 0.09085), (7.119e-11, 1.552, 0.1063), (0.0622, 1.552, -0.1226), (7.119e-11, 1.552, -0.1381), (0.1136, 1.552, 0.047), (-0.04036, 1.579, -0.08481), (-0.07675, 1.579, -0.05288), (-0.08758, 1.579, -0.01556), (-0.07373, 1.579, 0.02523), (0.08758, 1.579, -0.01556), (0.07675, 1.579, -0.05288), (-0.04036, 1.579, 0.05368), (0.04036, 1.579, 0.05368), (4.823e-10, 1.579, 0.06373), (0.04036, 1.579, -0.08481), (4.823e-10, 1.579, -0.09485), (0.07373, 1.579, 0.02523), (-0.02285, 1.588, -0.05452), (-0.04346, 1.588, -0.03644), (-0.04959, 1.588, -0.01531), (-0.04175, 1.588, 0.007787), (0.04959, 1.588, -0.01531), (0.04346, 1.588, -0.03644), (-0.02285, 1.588, 0.0239), (0.02285, 1.588, 0.0239), (5.424e-10, 1.588, 0.02958), (0.02285, 1.588, -0.05452), (5.424e-10, 1.588, -0.06021), (0.04175, 1.588, 0.007787)], [], [(2, 0, 5, 7), (7, 5, 10, 9), (1, 3, 6, 4), (3, 2, 7, 6), (0, 1, 4, 5), (10, 11, 15, 14), (5, 4, 11, 10), (4, 6, 8, 11), (6, 7, 9, 8), (15, 12, 16, 19), (9, 10, 14, 13), (11, 8, 12, 15), (8, 9, 13, 12), (18, 19, 23, 22), (12, 13, 17, 16), (14, 15, 19, 18), (13, 14, 18, 17), (21, 22, 26, 25), (17, 18, 22, 21), (19, 16, 20, 23), (16, 17, 21, 20), (27, 24, 28, 31), (23, 20, 24, 27), (20, 21, 25, 24), (22, 23, 27, 26), (30, 31, 35, 42, 36, 41, 34), (24, 25, 29, 28), (26, 27, 31, 30), (25, 26, 30, 29), (40, 32, 49, 48), (29, 30, 34, 39, 33), (31, 28, 32, 40, 35), (28, 29, 33, 38, 37, 43, 32), (47, 50, 62, 59), (43, 37, 54, 53), (41, 36, 52, 50), (34, 41, 50, 47), (37, 38, 44, 54), (38, 33, 45, 44), (42, 35, 55, 51), (33, 39, 46, 45), (39, 34, 47, 46), (36, 42, 51, 52), (32, 43, 53, 49), (35, 40, 48, 55), (59, 62, 74, 71), (51, 55, 67, 63), (44, 45, 57, 56), (45, 46, 58, 57), (52, 51, 63, 64), (49, 53, 65, 61), (46, 47, 59, 58), (55, 48, 60, 67), (53, 54, 66, 65), (48, 49, 61, 60), (50, 52, 64, 62), (54, 44, 56, 66), (78, 68, 80, 90), (63, 67, 79, 75), (56, 57, 69, 68), (57, 58, 70, 69), (64, 63, 75, 76), (61, 65, 77, 73), (58, 59, 71, 70), (67, 60, 72, 79), (65, 66, 78, 77), (60, 61, 73, 72), (62, 64, 76, 74), (66, 56, 68, 78), (90, 80, 92, 102), (71, 74, 86, 83), (75, 79, 91, 87), (68, 69, 81, 80), (69, 70, 82, 81), (76, 75, 87, 88), (73, 77, 89, 85), (70, 71, 83, 82), (79, 72, 84, 91), (77, 78, 90, 89), (72, 73, 85, 84), (74, 76, 88, 86), (98, 100, 112, 110), (83, 86, 98, 95), (87, 91, 103, 99), (80, 81, 93, 92), (81, 82, 94, 93), (88, 87, 99, 100), (85, 89, 101, 97), (82, 83, 95, 94), (91, 84, 96, 103), (89, 90, 102, 101), (84, 85, 97, 96), (86, 88, 100, 98), (105, 106, 107, 110, 112, 111, 115, 108, 109, 113, 114, 104), (102, 92, 104, 114), (95, 98, 110, 107), (99, 103, 115, 111), (92, 93, 105, 104), (93, 94, 106, 105), (100, 99, 111, 112), (97, 101, 113, 109), (94, 95, 107, 106), (103, 96, 108, 115), (101, 102, 114, 113), (96, 97, 109, 108)])
me_cube_001.polygons.foreach_set('use_smooth', [1, 0, 1, 1, 1, 1, 0, 0, 0, 0, 1, 1, 1, 1, 0, 0, 0, 0, 1, 1, 1, 1, 0, 0, 0, 0, 1, 1, 1, 1, 0, 0, 0, 1, 1, 1, 1, 1, 1, 1, 1, 1, 1, 1, 1, 1, 1, 1, 1, 1, 1, 1, 1, 1, 1, 1, 1, 1, 1, 1, 1, 1, 1, 1, 1, 1, 1, 1, 1, 1, 1, 1, 1, 1, 1, 1, 1, 1, 1, 1, 1, 1, 1, 1, 1, 1, 1, 1, 1, 1, 1, 1, 1, 1, 1, 1, 1, 1, 1, 1, 1, 1, 1, 1, 1])
_uv = me_cube_001.uv_layers.new(name='UVMap')
_uv.uv.foreach_set('vector', [0.375, 0.25, 0.6154, 0.25, 0.6154, 0.25, 0.375, 0.25, 0.375, 0.25, 0.6154, 0.25, 0.6154, 0.25, 0.375, 0.25, 0.6154, 0.5, 0.375, 0.5, 0.375, 0.5, 0.6154, 0.5, 0.375, 0.5, 0.125, 0.5, 0.125, 0.5, 0.375, 0.5, 0.6154, 0.25, 0.6154, 0.5, 0.6154, 0.5, 0.6154, 0.25, 0.6154, 0.25, 0.6154, 0.5, 0.6154, 0.5, 0.6154, 0.25, 0.6154, 0.25, 0.6154, 0.5, 0.6154, 0.5, 0.6154, 0.25, 0.6154, 0.5, 0.375, 0.5, 0.375, 0.5, 0.6154, 0.5, 0.375, 0.5, 0.125, 0.5, 0.125, 0.5, 0.375, 0.5, 0.6154, 0.5, 0.375, 0.5, 0.375, 0.5, 0.6154, 0.5, 0.375, 0.25, 0.6154, 0.25, 0.6154, 0.25, 0.375, 0.25, 0.6154, 0.5, 0.375, 0.5, 0.375, 0.5, 0.6154, 0.5, 0.375, 0.5, 0.125, 0.5, 0.125, 0.5, 0.375, 0.5, 0.6154, 0.25, 0.6154, 0.5, 0.6154, 0.5, 0.6154, 0.25, 0.375, 0.5, 0.125, 0.5, 0.125, 0.5, 0.375, 0.5, 0.6154, 0.25, 0.6154, 0.5, 0.6154, 0.5, 0.6154, 0.25, 0.375, 0.25, 0.6154, 0.25, 0.6154, 0.25, 0.375, 0.25, 0.375, 0.25, 0.6154, 0.25, 0.6154, 0.25, 0.375, 0.25, 0.375, 0.25, 0.6154, 0.25, 0.6154, 0.25, 0.375, 0.25, 0.6154, 0.5, 0.375, 0.5, 0.375, 0.5, 0.6154, 0.5, 0.375, 0.5, 0.125, 0.5, 0.125, 0.5, 0.375, 0.5, 0.6154, 0.5, 0.375, 0.5, 0.375, 0.5, 0.6154, 0.5, 0.6154, 0.5, 0.375, 0.5, 0.375, 0.5, 0.6154, 0.5, 0.375, 0.5, 0.125, 0.5, 0.125, 0.5, 0.375, 0.5, 0.6154, 0.25, 0.6154, 0.5, 0.6154, 0.5, 0.6154, 0.25, 0.6154, 0.25, 0.6154, 0.5, 0.6154, 0.5, 0.6154, 0.4375, 0.6154, 0.375, 0.6154, 0.3125, 0.6154, 0.25, 0.375, 0.5, 0.125, 0.5, 0.125, 0.5, 0.375, 0.5, 0.6154, 0.25, 0.6154, 0.5, 0.6154, 0.5, 0.6154, 0.25, 0.375, 0.25, 0.6154, 0.25, 0.6154, 0.25, 0.375, 0.25, 0.4952, 0.5, 0.375, 0.5, 0.375, 0.5, 0.4952, 0.5, 0.375, 0.25, 0.6154, 0.25, 0.6154, 0.25, 0.4952, 0.25, 0.375, 0.25, 0.6154, 0.5, 0.375, 0.5, 0.375, 0.5, 0.4952, 0.5, 0.6154, 0.5, 0.375, 0.5, 0.125, 0.5, 0.125, 0.5, 0.1875, 0.5, 0.25, 0.5, 0.3125, 0.5, 0.375, 0.5, 0.6154, 0.25, 0.6154, 0.3125, 0.6154, 0.3125, 0.6154, 0.25, 0.3125, 0.5, 0.25, 0.5, 0.25, 0.5, 0.3125, 0.5, 0.6154, 0.3125, 0.6154, 0.375, 0.6154, 0.375, 0.6154, 0.3125, 0.6154, 0.25, 0.6154, 0.3125, 0.6154, 0.3125, 0.6154, 0.25, 0.25, 0.5, 0.1875, 0.5, 0.1875, 0.5, 0.25, 0.5, 0.1875, 0.5, 0.125, 0.5, 0.125, 0.5, 0.1875, 0.5, 0.6154, 0.4375, 0.6154, 0.5, 0.6154, 0.5, 0.6154, 0.4375, 0.375, 0.25, 0.4952, 0.25, 0.4952, 0.25, 0.375, 0.25, 0.4952, 0.25, 0.6154, 0.25, 0.6154, 0.25, 0.4952, 0.25, 0.6154, 0.375, 0.6154, 0.4375, 0.6154, 0.4375, 0.6154, 0.375, 0.375, 0.5, 0.3125, 0.5, 0.3125, 0.5, 0.375, 0.5, 0.6154, 0.5, 0.4952, 0.5, 0.4952, 0.5, 0.6154, 0.5, 0.6154, 0.25, 0.6154, 0.3125, 0.6154, 0.3125, 0.6154, 0.25, 0.6154, 0.4375, 0.6154, 0.5, 0.6154, 0.5, 0.6154, 0.4375, 0.1875, 0.5, 0.125, 0.5, 0.125, 0.5, 0.1875, 0.5, 0.375, 0.25, 0.4952, 0.25, 0.4952, 0.25, 0.375, 0.25, 0.6154, 0.375, 0.6154, 0.4375, 0.6154, 0.4375, 0.6154, 0.375, 0.375, 0.5, 0.3125, 0.5, 0.3125, 0.5, 0.375, 0.5, 0.4952, 0.25, 0.6154, 0.25, 0.6154, 0.25, 0.4952, 0.25, 0.6154, 0.5, 0.4952, 0.5, 0.4952, 0.5, 0.6154, 0.5, 0.3125, 0.5, 0.25, 0.5, 0.25, 0.5, 0.3125, 0.5, 0.4952, 0.5, 0.375, 0.5, 0.375, 0.5, 0.4952, 0.5, 0.6154, 0.3125, 0.6154, 0.375, 0.6154, 0.375, 0.6154, 0.3125, 0.25, 0.5, 0.1875, 0.5, 0.1875, 0.5, 0.25, 0.5, 0.25, 0.5, 0.1875, 0.5, 0.1875, 0.5, 0.25, 0.5, 0.6154, 0.4375, 0.6154, 0.5, 0.6154, 0.5, 0.6154, 0.4375, 0.1875, 0.5, 0.125, 0.5, 0.125, 0.5, 0.1875, 0.5, 0.375, 0.25, 0.4952, 0.25, 0.4952, 0.25, 0.375, 0.25, 0.6154, 0.375, 0.6154, 0.4375, 0.6154, 0.4375, 0.6154, 0.375, 0.375, 0.5, 0.3125, 0.5, 0.3125, 0.5, 0.375, 0.5, 0.4952, 0.25, 0.6154, 0.25, 0.6154, 0.25, 0.4952, 0.25, 0.6154, 0.5, 0.4952, 0.5, 0.4952, 0.5, 0.6154, 0.5, 0.3125, 0.5, 0.25, 0.5, 0.25, 0.5, 0.3125, 0.5, 0.4952, 0.5, 0.375, 0.5, 0.375, 0.5, 0.4952, 0.5, 0.6154, 0.3125, 0.6154, 0.375, 0.6154, 0.375, 0.6154, 0.3125, 0.25, 0.5, 0.1875, 0.5, 0.1875, 0.5, 0.25, 0.5, 0.25, 0.5, 0.1875, 0.5, 0.1875, 0.5, 0.25, 0.5, 0.6154, 0.25, 0.6154, 0.3125, 0.6154, 0.3125, 0.6154, 0.25, 0.6154, 0.4375, 0.6154, 0.5, 0.6154, 0.5, 0.6154, 0.4375, 0.1875, 0.5, 0.125, 0.5, 0.125, 0.5, 0.1875, 0.5, 0.375, 0.25, 0.4952, 0.25, 0.4952, 0.25, 0.375, 0.25, 0.6154, 0.375, 0.6154, 0.4375, 0.6154, 0.4375, 0.6154, 0.375, 0.375, 0.5, 0.3125, 0.5, 0.3125, 0.5, 0.375, 0.5, 0.4952, 0.25, 0.6154, 0.25, 0.6154, 0.25, 0.4952, 0.25, 0.6154, 0.5, 0.4952, 0.5, 0.4952, 0.5, 0.6154, 0.5, 0.3125, 0.5, 0.25, 0.5, 0.25, 0.5, 0.3125, 0.5, 0.4952, 0.5, 0.375, 0.5, 0.375, 0.5, 0.4952, 0.5, 0.6154, 0.3125, 0.6154, 0.375, 0.6154, 0.375, 0.6154, 0.3125, 0.6154, 0.3125, 0.6154, 0.375, 0.6154, 0.375, 0.6154, 0.3125, 0.6154, 0.25, 0.6154, 0.3125, 0.6154, 0.3125, 0.6154, 0.25, 0.6154, 0.4375, 0.6154, 0.5, 0.6154, 0.5, 0.6154, 0.4375, 0.1875, 0.5, 0.125, 0.5, 0.125, 0.5, 0.1875, 0.5, 0.375, 0.25, 0.4952, 0.25, 0.4952, 0.25, 0.375, 0.25, 0.6154, 0.375, 0.6154, 0.4375, 0.6154, 0.4375, 0.6154, 0.375, 0.375, 0.5, 0.3125, 0.5, 0.3125, 0.5, 0.375, 0.5, 0.4952, 0.25, 0.6154, 0.25, 0.6154, 0.25, 0.4952, 0.25, 0.6154, 0.5, 0.4952, 0.5, 0.4952, 0.5, 0.6154, 0.5, 0.3125, 0.5, 0.25, 0.5, 0.25, 0.5, 0.3125, 0.5, 0.4952, 0.5, 0.375, 0.5, 0.375, 0.5, 0.4952, 0.5, 0.6154, 0.3125, 0.6154, 0.375, 0.6154, 0.375, 0.6154, 0.3125, 0.375, 0.25, 0.4952, 0.25, 0.6154, 0.25, 0.6154, 0.3125, 0.6154, 0.375, 0.6154, 0.4375, 0.6154, 0.5, 0.4952, 0.5, 0.375, 0.5, 0.375, 0.4375, 0.375, 0.375, 0.375, 0.3125, 0.25, 0.5, 0.1875, 0.5, 0.1875, 0.5, 0.25, 0.5, 0.6154, 0.25, 0.6154, 0.3125, 0.6154, 0.3125, 0.6154, 0.25, 0.6154, 0.4375, 0.6154, 0.5, 0.6154, 0.5, 0.6154, 0.4375, 0.1875, 0.5, 0.125, 0.5, 0.125, 0.5, 0.1875, 0.5, 0.375, 0.25, 0.4952, 0.25, 0.4952, 0.25, 0.375, 0.25, 0.6154, 0.375, 0.6154, 0.4375, 0.6154, 0.4375, 0.6154, 0.375, 0.375, 0.5, 0.3125, 0.5, 0.3125, 0.5, 0.375, 0.5, 0.4952, 0.25, 0.6154, 0.25, 0.6154, 0.25, 0.4952, 0.25, 0.6154, 0.5, 0.4952, 0.5, 0.4952, 0.5, 0.6154, 0.5, 0.3125, 0.5, 0.25, 0.5, 0.25, 0.5, 0.3125, 0.5, 0.4952, 0.5, 0.375, 0.5, 0.375, 0.5, 0.4952, 0.5])
me_cube_001.materials.append(mat_material)
me_cube_001.materials.append(mat_material_001)
me_cube_001.use_remesh_preserve_volume = False
me_cube_001.use_remesh_preserve_attributes = False
me_cube_001.use_mirror_vertex_groups = False
me_cube_001.update()

# ---- objects
ob_wardrobe = bpy.data.objects.new('Wardrobe', me_cube)
ob_light = bpy.data.objects.new('Light', light_light)
ob_camera = bpy.data.objects.new('Camera', cam_camera)
ob_socks = bpy.data.objects.new('socks', me_socks)
ob_underware = bpy.data.objects.new('underWare', me_underware)
ob_top = bpy.data.objects.new('top', me_top)
ob_skirt = bpy.data.objects.new('skirt', me_skirt)
ob_pant = bpy.data.objects.new('pant', me_pant)
ob_handel = bpy.data.objects.new('Handel', me_cube_001)

# ---- transforms, parenting, visibility, modifiers, constraints
ob_wardrobe.location = (0.0, 0.0, 0.0)
ob_wardrobe.lock_rotations_4d = False
ob_wardrobe.empty_display_type = 'ARROWS'
ob_wardrobe.lineart.crease_threshold = 0.0
ob_light.location = (4.076, 1.005, 5.904)
ob_light.rotation_euler = (0.6503, 0.05522, 1.866)
ob_light.lock_rotations_4d = False
ob_light.empty_display_type = 'ARROWS'
ob_light.color = (0.0, 0.0, 0.0, 0.0)
ob_light.lineart.crease_threshold = 0.0
ob_camera.location = (7.359, -6.926, 4.958)
ob_camera.rotation_euler = (1.109, 0.0, 0.8149)
ob_camera.lock_rotations_4d = False
ob_camera.empty_display_type = 'ARROWS'
ob_camera.color = (0.0, 0.0, 0.0, 0.0)
ob_camera.display_type = 'WIRE'
ob_camera.lineart.crease_threshold = 0.0
ob_socks.location = (-0.4381, 1.253, 0.4207)
ob_socks.rotation_euler = (1.571, 0.0, 1.571)
ob_socks.lineart.crease_threshold = 0.0
_m = ob_socks.modifiers.new('Mirror', 'MIRROR')
ob_underware.location = (-0.4381, 1.253, 0.4207)
ob_underware.rotation_euler = (1.571, 0.0, 1.571)
ob_underware.lineart.crease_threshold = 0.0
_m = ob_underware.modifiers.new('Mirror', 'MIRROR')
ob_top.location = (-0.4381, 1.253, 0.4207)
ob_top.rotation_euler = (1.571, 0.0, 1.571)
ob_top.lineart.crease_threshold = 0.0
_m = ob_top.modifiers.new('Mirror', 'MIRROR')
ob_skirt.location = (-0.4381, 1.253, 0.4207)
ob_skirt.rotation_euler = (1.571, 0.0, 1.571)
ob_skirt.lineart.crease_threshold = 0.0
_m = ob_skirt.modifiers.new('Mirror', 'MIRROR')
ob_pant.location = (-0.4381, 1.253, 0.4207)
ob_pant.rotation_euler = (1.571, 0.0, 1.571)
ob_pant.lineart.crease_threshold = 0.0
ob_handel.location = (0.0, 0.0, 0.0)
ob_handel.lock_rotations_4d = False
ob_handel.empty_display_type = 'ARROWS'
ob_handel.lineart.crease_threshold = 0.0

# ---- collection membership
col_collection.objects.link(ob_wardrobe)
col_collection.objects.link(ob_light)
col_collection.objects.link(ob_camera)
col_collection.objects.link(ob_socks)
col_collection.objects.link(ob_underware)
col_collection.objects.link(ob_top)
col_collection.objects.link(ob_skirt)
col_collection.objects.link(ob_pant)
col_collection.objects.link(ob_handel)

# ---- scene / render settings (as saved in the file)
scene.camera = ob_camera
scene.frame_start = 1; scene.frame_end = 250; scene.frame_set(1)
scene.render.engine = 'BLENDER_EEVEE_NEXT'
scene.cycles.use_denoising = False
scene.cycles.samples = 128
scene.cycles.sampling_pattern = 'TABULATED_SOBOL'
scene.cycles.use_adaptive_sampling = False
scene.cycles.use_light_tree = False
scene.view_settings.view_transform = 'Filmic'
bpy.context.view_layer.update()
